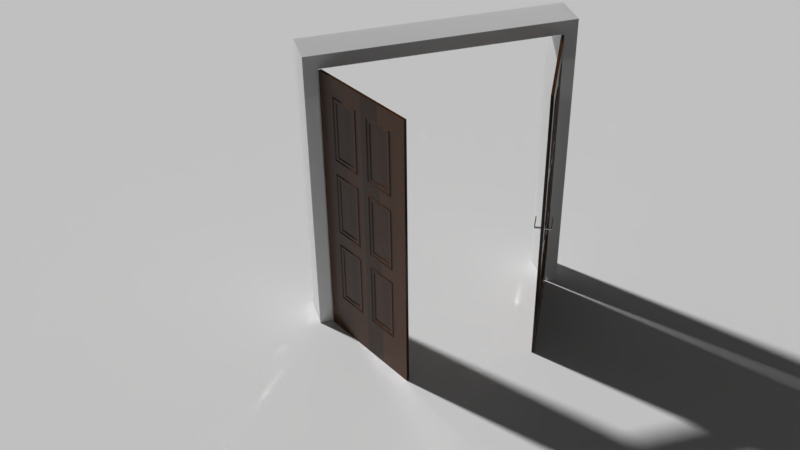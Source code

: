 # Source: door_modern.blend  (saved by Blender 2.90.8; exported with 4.5.12 LTS)
import bpy
from mathutils import Matrix  # noqa: F401  (used for matrix-valued properties, if any)

bpy.ops.wm.read_factory_settings(use_empty=True)
scene = bpy.context.scene
scene.name = 'Scene'

# ---- collections
col_collection_1 = bpy.data.collections.new('Collection 1'); scene.collection.children.link(col_collection_1)

# ---- materials (node trees are filled in below, after node groups)
mat_porcelain = bpy.data.materials.new('Porcelain')
mat_porcelain.alpha_threshold = 0.0
mat_porcelain.use_transparent_shadow = False
mat_porcelain.diffuse_color = (0.9404, 0.9404, 0.9404, 1.0)
mat_porcelain.roughness = 0.5
mat_porcelain.line_color = (0.0, 0.0, 0.0, 1.0)
mat_wood_boards = bpy.data.materials.new('wood boards')
mat_wood_boards.displacement_method = 'BOTH'
mat_wood_boards.alpha_threshold = 0.0
mat_wood_boards.use_transparent_shadow = False
mat_wood_boards.diffuse_color = (0.4309, 0.1557, 0.08614, 1.0)
mat_wood_boards.roughness = 0.5
mat_bmd_chrome_0019 = bpy.data.materials.new('BMD_Chrome_0019')
mat_bmd_chrome_0019.alpha_threshold = 0.0
mat_bmd_chrome_0019.use_transparent_shadow = False
mat_bmd_chrome_0019.roughness = 0.5
mat_bmd_chrome_0019.line_color = (0.0, 0.0, 0.0, 1.0)

# ---- node groups
ng_auto_smooth = bpy.data.node_groups.new('Auto Smooth', 'GeometryNodeTree')
_s = ng_auto_smooth.interface.new_socket(name='Geometry', in_out='OUTPUT', socket_type='NodeSocketGeometry')
_s = ng_auto_smooth.interface.new_socket(name='Geometry', in_out='INPUT', socket_type='NodeSocketGeometry')
_s = ng_auto_smooth.interface.new_socket(name='Angle', in_out='INPUT', socket_type='NodeSocketFloat')
_s.subtype = 'ANGLE'
_s.min_value = 0.0
_s.max_value = 3.142
ng_auto_smooth.is_modifier = True
_N = ng_auto_smooth.nodes; _L = ng_auto_smooth.links
n0 = _N.new('NodeGroupOutput'); n0.name = 'Group Output'; n0.location = (480, -100)
n1 = _N.new('NodeGroupInput'); n1.name = 'Group Input'; n1.location = (-420, -300)
n2 = _N.new('NodeGroupInput'); n2.name = 'Group Input.001'; n2.location = (-60, -100)
n3 = _N.new('GeometryNodeSetShadeSmooth'); n3.name = 'Set Shade Smooth'; n3.location = (120, -100)
n3.domain = 'EDGE'
n4 = _N.new('GeometryNodeSetShadeSmooth'); n4.name = 'Set Shade Smooth.001'; n4.location = (300, -100)
n5 = _N.new('GeometryNodeInputMeshEdgeAngle'); n5.name = 'Edge Angle'; n5.location = (-420, -220)
n6 = _N.new('GeometryNodeInputEdgeSmooth'); n6.name = 'Is Edge Smooth'; n6.location = (-60, -160)
n7 = _N.new('GeometryNodeInputShadeSmooth'); n7.name = 'Is Face Smooth'; n7.location = (-240, -340)
n8 = _N.new('FunctionNodeBooleanMath'); n8.name = 'Boolean Math'; n8.location = (-60, -220)
n9 = _N.new('FunctionNodeCompare'); n9.name = 'Compare'; n9.location = (-240, -180)
n9.operation = 'LESS_EQUAL'
_L.new(n5.outputs[0], n9.inputs[0])
_L.new(n4.outputs[0], n0.inputs[0])
_L.new(n1.outputs[1], n9.inputs[1])
_L.new(n9.outputs[0], n8.inputs[0])
_L.new(n7.outputs[0], n8.inputs[1])
_L.new(n2.outputs[0], n3.inputs[0])
_L.new(n6.outputs[0], n3.inputs[1])
_L.new(n3.outputs[0], n4.inputs[0])
_L.new(n8.outputs[0], n3.inputs[2])
n0.is_active_output = True

# ---- material node trees
mat_porcelain.use_nodes = True; mat_porcelain.node_tree.nodes.clear()
_N = mat_porcelain.node_tree.nodes; _L = mat_porcelain.node_tree.links
n0 = _N.new('ShaderNodeOutputMaterial'); n0.name = 'Вывод материала'; n0.location = (499, -75)
n1 = _N.new('ShaderNodeMixShader'); n1.name = 'Смешать шейдеры'; n1.location = (59, -7)
n2 = _N.new('ShaderNodeBsdfDiffuse'); n2.name = 'Диффузный BSDF'; n2.location = (-155, 42)
n2.inputs[0].default_value = (0.9404, 0.9404, 0.9404, 1.0)
n2.inputs[1].default_value = 0.7
n3 = _N.new('ShaderNodeBsdfAnisotropic'); n3.name = 'Глянцевый BSDF'; n3.location = (57, -151)
n3.distribution = 'GGX'
n3.inputs[1].default_value = 0.0
n4 = _N.new('ShaderNodeMixShader'); n4.name = 'Смешать шейдеры.001'; n4.location = (-152, -117)
n5 = _N.new('ShaderNodeMixShader'); n5.name = 'Смешать шейдеры.002'; n5.location = (279, 0)
n6 = _N.new('ShaderNodeLayerWeight'); n6.name = 'Вес слоя'; n6.location = (60, 123)
n6.inputs[0].default_value = 0.35
n7 = _N.new('ShaderNodeSubsurfaceScattering'); n7.name = 'Подп. рассеивание.001'; n7.location = (-499, -162)
n7.inputs[1].default_value = 1.0
n7.inputs[2].default_value = (1.0, 1.0, 1.0)
n8 = _N.new('ShaderNodeSubsurfaceScattering'); n8.name = 'Подп. рассеивание'; n8.location = (-495, 75)
n8.inputs[1].default_value = 0.3
n8.inputs[2].default_value = (1.0, 1.0, 1.0)
n9 = _N.new('ShaderNodeFresnel'); n9.name = 'Френель'; n9.location = (-141, 162)
n9.inputs[0].default_value = 1.45
n10 = _N.new('ShaderNodeFresnel'); n10.name = 'Френель.001'; n10.location = (-320, 147)
n10.inputs[0].default_value = 1.45
_L.new(n1.outputs[0], n5.inputs[1])
_L.new(n2.outputs[0], n1.inputs[1])
_L.new(n8.outputs[0], n4.inputs[1])
_L.new(n7.outputs[0], n4.inputs[2])
_L.new(n4.outputs[0], n1.inputs[2])
_L.new(n5.outputs[0], n0.inputs[0])
_L.new(n3.outputs[0], n5.inputs[2])
_L.new(n6.outputs[0], n5.inputs[0])
_L.new(n9.outputs[0], n1.inputs[0])
_L.new(n10.outputs[0], n4.inputs[0])
n0.is_active_output = True
mat_wood_boards.use_nodes = True; mat_wood_boards.node_tree.nodes.clear()
_N = mat_wood_boards.node_tree.nodes; _L = mat_wood_boards.node_tree.links
n0 = _N.new('ShaderNodeTexWave'); n0.name = 'Wave Texture'; n0.location = (-382, 402)
n0.wave_type = 'RINGS'
n0.bands_direction = 'DIAGONAL'
n0.rings_direction = 'SPHERICAL'
n0.wave_profile = 'SAW'
n0.inputs[1].default_value = 25.4
n0.inputs[2].default_value = 14.2
n0.inputs[3].default_value = 16.0
n0.inputs[4].default_value = 1.8
n1 = _N.new('ShaderNodeMapping'); n1.name = 'Mapping'; n1.location = (-622, 402)
n1.vector_type = 'TEXTURE'
n1.inputs[3].default_value = (8.0, 1.0, 1.0)
n2 = _N.new('ShaderNodeMix'); n2.name = 'Mix.001'; n2.location = (458, 402)
n2.data_type = 'RGBA'
n2.inputs[6].default_value = (0.06937, 0.02598, 0.006347, 1.0)
n2.inputs[7].default_value = (0.1452, 0.04745, 0.01024, 1.0)
n3 = _N.new('ShaderNodeMix'); n3.name = 'Mix'; n3.location = (698, 402)
n3.data_type = 'RGBA'
n3.blend_type = 'MULTIPLY'
n3.inputs[0].default_value = 1.0
n4 = _N.new('ShaderNodeOutputMaterial'); n4.name = 'Material Output'; n4.location = (1278, 402)
n5 = _N.new('ShaderNodeMix'); n5.name = 'Mix.004'; n5.location = (-862, 402)
n5.data_type = 'RGBA'
n5.inputs[0].default_value = 0.5582
n6 = _N.new('ShaderNodeTexCoord'); n6.name = 'Texture Coordinate'; n6.location = (-1418, 402)
n7 = _N.new('ShaderNodeTexBrick'); n7.name = 'Brick Texture'; n7.location = (-1178, 402)
n7.width = 216
n7.inputs[2].default_value = (0.2759, 0.2759, 0.2759, 1.0)
n7.inputs[5].default_value = 0.002
n7.inputs[6].default_value = 1.0
n7.inputs[8].default_value = 1.0
n7.inputs[9].default_value = 0.2
n8 = _N.new('ShaderNodeBsdfPrincipled'); n8.name = 'Principled BSDF'; n8.location = (938, 402)
n8.subsurface_method = 'BURLEY'
n8.inputs[2].default_value = 0.2752
n8.inputs[3].default_value = 1.45
n8.inputs[13].default_value = 0.1381
n8.inputs[19].default_value = 0.25
n8.inputs[20].default_value = 0.259
n8.inputs[27].default_value = (0.0, 0.0, 0.0, 1.0)
n8.inputs[28].default_value = 1.0
n9 = _N.new('ShaderNodeBump'); n9.name = 'Bump.001'; n9.location = (698, 211)
n9.inputs[0].default_value = 0.03
n9.inputs[1].default_value = 0.1
n9.inputs[2].default_value = 1.0
n10 = _N.new('ShaderNodeValToRGB'); n10.name = 'ColorRamp.001'; n10.location = (118, -191)
while len(n10.color_ramp.elements) > 1: n10.color_ramp.elements.remove(n10.color_ramp.elements[-1])
n10.color_ramp.elements[0].position = 0.0; n10.color_ramp.elements[0].color = (1.0, 1.0, 1.0, 1.0)
_e = n10.color_ramp.elements.new(1.0); _e.color = (0.0, 0.0, 0.0, 1.0)
n11 = _N.new('ShaderNodeValToRGB'); n11.name = 'ColorRamp'; n11.location = (118, 41)
while len(n11.color_ramp.elements) > 1: n11.color_ramp.elements.remove(n11.color_ramp.elements[-1])
n11.color_ramp.elements[0].position = 0.0; n11.color_ramp.elements[0].color = (0.0, 0.0, 0.0, 1.0)
_e = n11.color_ramp.elements.new(1.0); _e.color = (1.0, 1.0, 1.0, 1.0)
n12 = _N.new('ShaderNodeMix'); n12.name = 'Mix.002'; n12.location = (458, 211)
n12.data_type = 'RGBA'
n12.blend_type = 'DARKEN'
n12.inputs[0].default_value = 0.4917
n13 = _N.new('ShaderNodeRGBCurve'); n13.name = 'RGB Curves'; n13.location = (118, 402)
_c = n13.mapping.curves[3]
while len(_c.points) > 2: _c.points.remove(_c.points[-1])
_c.points[0].location = (0.00362, 0.0); _c.points[0].handle_type = 'AUTO'
_c.points[1].location = (0.0471, 0.095); _c.points[1].handle_type = 'AUTO'
_p = _c.points.new(0.12681, 1.0); _p.handle_type = 'AUTO'
_p = _c.points.new(0.18478, 0.0); _p.handle_type = 'AUTO'
_p = _c.points.new(0.28986, 1.0); _p.handle_type = 'AUTO'
_p = _c.points.new(0.37681, 0.0); _p.handle_type = 'AUTO'
_p = _c.points.new(0.46377, 1.0); _p.handle_type = 'AUTO'
_p = _c.points.new(0.55435, 0.0); _p.handle_type = 'AUTO'
_p = _c.points.new(0.6087, 1.0); _p.handle_type = 'AUTO'
_p = _c.points.new(0.69203, 0.0); _p.handle_type = 'AUTO'
_p = _c.points.new(0.76812, 1.0); _p.handle_type = 'AUTO'
_p = _c.points.new(0.8442, 0.0); _p.handle_type = 'AUTO'
_p = _c.points.new(0.89493, 0.995); _p.handle_type = 'AUTO'
_p = _c.points.new(0.95652, 0.065); _p.handle_type = 'AUTO'
_p = _c.points.new(1.0, 0.0); _p.handle_type = 'AUTO'
n13.mapping.update()
n14 = _N.new('ShaderNodeTexNoise'); n14.name = 'Noise Texture'; n14.location = (-382, 142)
n14.inputs[2].default_value = 21.2
n15 = _N.new('ShaderNodeTexWave'); n15.name = 'Wave Texture.001'; n15.location = (-132, 402)
n15.wave_type = 'RINGS'
n15.bands_direction = 'DIAGONAL'
n15.rings_direction = 'SPHERICAL'
n15.wave_profile = 'SAW'
n15.inputs[3].default_value = 16.0
n15.inputs[4].default_value = 1.8
_L.new(n7.outputs[0], n3.inputs[7])
_L.new(n7.outputs[0], n5.inputs[7])
_L.new(n0.outputs[1], n15.inputs[1])
_L.new(n5.outputs[2], n1.inputs[0])
_L.new(n1.outputs[0], n0.inputs[0])
_L.new(n15.outputs[0], n13.inputs[1])
_L.new(n2.outputs[2], n3.inputs[6])
_L.new(n3.outputs[2], n8.inputs[0])
_L.new(n13.outputs[0], n2.inputs[0])
_L.new(n12.outputs[2], n9.inputs[3])
_L.new(n9.outputs[0], n8.inputs[23])
_L.new(n6.outputs[0], n7.inputs[0])
_L.new(n11.outputs[0], n12.inputs[6])
_L.new(n8.outputs[0], n4.inputs[0])
_L.new(n6.outputs[0], n5.inputs[6])
_L.new(n15.outputs[1], n11.inputs[0])
_L.new(n15.outputs[1], n10.inputs[0])
_L.new(n9.outputs[0], n8.inputs[5])
_L.new(n10.outputs[0], n12.inputs[7])
_L.new(n1.outputs[0], n14.inputs[0])
_L.new(n1.outputs[0], n15.inputs[0])
_L.new(n14.outputs[0], n15.inputs[2])
n4.is_active_output = True
mat_bmd_chrome_0019.use_nodes = True; mat_bmd_chrome_0019.node_tree.nodes.clear()
_N = mat_bmd_chrome_0019.node_tree.nodes; _L = mat_bmd_chrome_0019.node_tree.links
n0 = _N.new('ShaderNodeOutputMaterial'); n0.name = 'Material Output'; n0.location = (284, 139)
n0.width = 128
n1 = _N.new('ShaderNodeBsdfAnisotropic'); n1.name = 'Glossy BSDF.003'; n1.location = (47, 158)
n1.width = 185
n1.distribution = 'GGX'
n1.inputs[1].default_value = 0.0
n2 = _N.new('ShaderNodeValToRGB'); n2.name = 'ColorRamp'; n2.location = (-248, 194)
n2.color_ramp.interpolation = 'EASE'
while len(n2.color_ramp.elements) > 1: n2.color_ramp.elements.remove(n2.color_ramp.elements[-1])
n2.color_ramp.elements[0].position = 0.4955; n2.color_ramp.elements[0].color = (0.8, 0.8, 0.8, 1.0)
_e = n2.color_ramp.elements.new(1.0); _e.color = (0.0309, 0.0309, 0.0309, 1.0)
n3 = _N.new('ShaderNodeLayerWeight'); n3.name = 'Layer Weight'; n3.location = (-448, 143)
n3.width = 150
n3.inputs[0].default_value = 0.7
_L.new(n1.outputs[0], n0.inputs[0])
_L.new(n2.outputs[0], n1.inputs[0])
_L.new(n3.outputs[1], n2.inputs[0])
n0.is_active_output = True

# ---- world
world_world = bpy.data.worlds.new('World'); scene.world = world_world
world_world.color = (0.05088, 0.05088, 0.05088)
world_world.use_sun_shadow = False
world_world.sun_shadow_jitter_overblur = 0.0
world_world.cycles.sampling_method = 'MANUAL'

# ---- cameras
cam_camera = bpy.data.cameras.new('Camera')

# ---- meshes
me_plane = bpy.data.meshes.new('Plane')
me_plane.from_pydata([(-1.0, -1.0, 0.0), (1.0, -1.0, 0.0), (-1.0, 1.0, 0.0), (1.0, 1.0, 0.0)], [], [(0, 1, 3, 2)])
_uv = me_plane.uv_layers.new(name='UVMap')
_uv.uv.foreach_set('vector', [0.0, 0.0, 1.0, 0.0, 1.0, 1.0, 0.0, 1.0])
me_plane.use_remesh_fix_poles = True
me_plane.use_remesh_preserve_attributes = False
me_plane.use_mirror_vertex_groups = False
me_plane.update()
me_door = bpy.data.meshes.new('Door')
me_door.from_pydata([(-0.9, -0.13, 0.0), (-0.9, 0.0, 0.0), (-0.9, 0.13, 0.0), (-0.81, 0.13, 0.0), (-0.81, 0.12, 0.0), (-0.8, 0.12, 0.0), (-0.8, -0.13, 0.0), (-0.9, -0.13, 2.1), (-0.9, 0.0, 2.1), (-0.9, 0.13, 2.1), (-0.81, 0.13, 2.01), (-0.81, 0.12, 2.01), (-0.8, 0.12, 2.0), (-0.8, -0.13, 2.0), (0.9, -0.13, 2.1), (0.9, 0.0, 2.1), (0.9, 0.13, 2.1), (0.81, 0.13, 2.01), (0.81, 0.12, 2.01), (0.8, 0.12, 2.0), (0.8, -0.13, 2.0), (0.9, -0.13, 0.0), (0.9, 0.0, 0.0), (0.9, 0.13, 0.0), (0.81, 0.13, 0.0), (0.81, 0.12, 0.0), (0.8, 0.12, 0.0), (0.8, -0.13, 0.0)], [], [(7, 8, 1, 0), (8, 9, 2, 1), (9, 10, 3, 2), (10, 11, 4, 3), (11, 12, 5, 4), (12, 13, 6, 5), (13, 7, 0, 6), (14, 15, 8, 7), (15, 16, 9, 8), (16, 17, 10, 9), (17, 18, 11, 10), (18, 19, 12, 11), (19, 20, 13, 12), (20, 14, 7, 13), (21, 22, 15, 14), (22, 23, 16, 15), (23, 24, 17, 16), (24, 25, 18, 17), (25, 26, 19, 18), (26, 27, 20, 19), (27, 21, 14, 20), (0, 1, 2, 3, 4, 5, 6), (27, 26, 25, 24, 23, 22, 21)])
me_door.polygons.foreach_set('use_smooth', [True] * 23)
_uv = me_door.uv_layers.new(name='UVMap')
_uv.uv.foreach_set('vector', [0.0, 2.0, 0.13, 2.0, 0.13, 0.0, 0.0, 0.0, 0.13, 2.0, 0.26, 2.0, 0.26, 0.0, 0.13, 0.0, 0.26, 2.0, 0.35, 2.0, 0.35, 0.0, 0.26, 0.0, 0.35, 2.0, 0.36, 2.0, 0.36, 0.0, 0.35, 0.0, 0.36, 2.0, 0.37, 2.0, 0.37, 0.0, 0.36, 0.0, 0.37, 2.0, 0.62, 2.0, 0.62, 0.0, 0.37, 0.0, 0.62, 2.0, 0.72, 2.0, 0.72, 0.0, 0.62, 0.0, 0.0, 3.6, 0.13, 3.6, 0.13, 2.0, 0.0, 2.0, 0.13, 3.6, 0.26, 3.6, 0.26, 2.0, 0.13, 2.0, 0.26, 3.6, 0.35, 3.6, 0.35, 2.0, 0.26, 2.0, 0.35, 3.6, 0.36, 3.6, 0.36, 2.0, 0.35, 2.0, 0.36, 3.6, 0.37, 3.6, 0.37, 2.0, 0.36, 2.0, 0.37, 3.6, 0.62, 3.6, 0.62, 2.0, 0.37, 2.0, 0.62, 3.6, 0.72, 3.6, 0.72, 2.0, 0.62, 2.0, 0.0, 5.6, 0.13, 5.6, 0.13, 3.6, 0.0, 3.6, 0.13, 5.6, 0.26, 5.6, 0.26, 3.6, 0.13, 3.6, 0.26, 5.6, 0.35, 5.6, 0.35, 3.6, 0.26, 3.6, 0.35, 5.6, 0.36, 5.6, 0.36, 3.6, 0.35, 3.6, 0.36, 5.6, 0.37, 5.6, 0.37, 3.6, 0.36, 3.6, 0.37, 5.6, 0.62, 5.6, 0.62, 3.6, 0.37, 3.6, 0.62, 5.6, 0.72, 5.6, 0.72, 3.6, 0.62, 3.6, -0.1, -0.13, -0.1, 0.0, -0.1, 0.13, -0.01, 0.13, -0.01, 0.12, 0.0, 0.12, 0.0, -0.13, 0.0, -0.13, 0.0, 0.12, -0.01, 0.12, -0.01, 0.13, -0.1, 0.13, -0.1, 0.0, -0.1, -0.13])
me_door.materials.append(mat_porcelain)
me_door.use_remesh_preserve_volume = False
me_door.use_remesh_preserve_attributes = False
me_door.use_mirror_vertex_groups = False
me_door.update()
me_panel_001 = bpy.data.meshes.new('Panel.001')
me_panel_001.from_pydata([(-0.725, -0.02, 0.25), (-0.805, -0.02, 0.0), (-0.805, 0.0, 0.0), (-0.725, 0.0, 0.25), (-0.805, -0.02, 0.6683), (-0.805, 0.0, 0.6683), (-0.805, -0.02, 1.337), (-0.805, 0.0, 1.337), (-0.805, -0.02, 2.005), (-0.805, 0.0, 2.005), (-0.725, 0.0, 1.925), (-0.4025, -0.02, 2.005), (-0.4025, 0.0, 2.005), (-0.08, -0.02, 1.925), (0.0, -0.02, 2.005), (0.0, 0.0, 2.005), (-0.08, 0.0, 1.925), (-0.08, -0.02, 1.367), (0.0, -0.02, 1.337), (0.0, 0.0, 1.337), (-0.08, 0.0, 1.367), (-0.08, -0.02, 0.8083), (0.0, -0.02, 0.6683), (0.0, 0.0, 0.6683), (0.0, -0.02, 0.0), (0.0, 0.0, 0.0), (-0.08, 0.0, 0.25), (-0.4025, -0.02, 0.0), (-0.4025, 0.0, 0.0), (-0.675, 0.0, 0.3), (-0.67, 0.005, 0.305), (-0.665, 0.0, 0.31), (-0.645, 0.0, 0.33), (-0.64, -0.005, 0.335), (-0.725, 0.0, 0.8083), (-0.675, 0.0, 0.7583), (-0.67, 0.005, 0.7533), (-0.665, 0.0, 0.7483), (-0.645, 0.0, 0.7283), (-0.64, -0.005, 0.7233), (-0.4025, 0.0, 0.8083), (-0.4525, 0.0, 0.7583), (-0.4575, 0.005, 0.7533), (-0.4625, 0.0, 0.7483), (-0.4825, 0.0, 0.7283), (-0.4875, -0.005, 0.7233), (-0.4025, 0.0, 0.25), (-0.4525, 0.0, 0.3), (-0.4575, 0.005, 0.305), (-0.4625, 0.0, 0.31), (-0.4825, 0.0, 0.33), (-0.4875, -0.005, 0.335), (-0.64, -0.015, 0.335), (-0.645, -0.02, 0.33), (-0.665, -0.02, 0.31), (-0.67, -0.025, 0.305), (-0.675, -0.02, 0.3), (-0.64, -0.015, 0.7233), (-0.645, -0.02, 0.7283), (-0.665, -0.02, 0.7483), (-0.67, -0.025, 0.7533), (-0.675, -0.02, 0.7583), (-0.725, -0.02, 0.8083), (-0.4875, -0.015, 0.7233), (-0.4825, -0.02, 0.7283), (-0.4625, -0.02, 0.7483), (-0.4575, -0.025, 0.7533), (-0.4525, -0.02, 0.7583), (-0.4875, -0.015, 0.335), (-0.4825, -0.02, 0.33), (-0.4625, -0.02, 0.31), (-0.4575, -0.025, 0.305), (-0.4525, -0.02, 0.3), (-0.4025, -0.02, 0.25), (-0.675, 0.0, 0.8583), (-0.67, 0.005, 0.8633), (-0.665, 0.0, 0.8683), (-0.645, 0.0, 0.8883), (-0.64, -0.005, 0.8933), (-0.675, 0.0, 1.317), (-0.67, 0.005, 1.312), (-0.665, 0.0, 1.307), (-0.645, 0.0, 1.287), (-0.64, -0.005, 1.282), (-0.4025, 0.0, 1.367), (-0.4525, 0.0, 1.317), (-0.4575, 0.005, 1.312), (-0.4625, 0.0, 1.307), (-0.4825, 0.0, 1.287), (-0.4875, -0.005, 1.282), (-0.4525, 0.0, 0.8583), (-0.4575, 0.005, 0.8633), (-0.4625, 0.0, 0.8683), (-0.4825, 0.0, 0.8883), (-0.4875, -0.005, 0.8933), (-0.64, -0.015, 0.8933), (-0.645, -0.02, 0.8883), (-0.665, -0.02, 0.8683), (-0.67, -0.025, 0.8633), (-0.675, -0.02, 0.8583), (-0.64, -0.015, 1.282), (-0.645, -0.02, 1.287), (-0.665, -0.02, 1.307), (-0.67, -0.025, 1.312), (-0.675, -0.02, 1.317), (-0.4875, -0.015, 1.282), (-0.4825, -0.02, 1.287), (-0.4625, -0.02, 1.307), (-0.4575, -0.025, 1.312), (-0.4525, -0.02, 1.317), (-0.4025, -0.02, 1.367), (-0.4875, -0.015, 0.8933), (-0.4825, -0.02, 0.8883), (-0.4625, -0.02, 0.8683), (-0.4575, -0.025, 0.8633), (-0.4525, -0.02, 0.8583), (-0.4025, -0.02, 0.8083), (-0.725, 0.0, 1.367), (-0.675, 0.0, 1.417), (-0.67, 0.005, 1.422), (-0.665, 0.0, 1.427), (-0.645, 0.0, 1.447), (-0.64, -0.005, 1.452), (-0.675, 0.0, 1.875), (-0.67, 0.005, 1.87), (-0.665, 0.0, 1.865), (-0.645, 0.0, 1.845), (-0.64, -0.005, 1.84), (-0.4025, 0.0, 1.925), (-0.4525, 0.0, 1.875), (-0.4575, 0.005, 1.87), (-0.4625, 0.0, 1.865), (-0.4825, 0.0, 1.845), (-0.4875, -0.005, 1.84), (-0.4525, 0.0, 1.417), (-0.4575, 0.005, 1.422), (-0.4625, 0.0, 1.427), (-0.4825, 0.0, 1.447), (-0.4875, -0.005, 1.452), (-0.64, -0.015, 1.452), (-0.645, -0.02, 1.447), (-0.665, -0.02, 1.427), (-0.67, -0.025, 1.422), (-0.675, -0.02, 1.417), (-0.725, -0.02, 1.367), (-0.64, -0.015, 1.84), (-0.645, -0.02, 1.845), (-0.665, -0.02, 1.865), (-0.67, -0.025, 1.87), (-0.675, -0.02, 1.875), (-0.725, -0.02, 1.925), (-0.4875, -0.015, 1.84), (-0.4825, -0.02, 1.845), (-0.4625, -0.02, 1.865), (-0.4575, -0.025, 1.87), (-0.4525, -0.02, 1.875), (-0.4025, -0.02, 1.925), (-0.4875, -0.015, 1.452), (-0.4825, -0.02, 1.447), (-0.4625, -0.02, 1.427), (-0.4575, -0.025, 1.422), (-0.4525, -0.02, 1.417), (-0.3525, 0.0, 0.3), (-0.3475, 0.005, 0.305), (-0.3425, 0.0, 0.31), (-0.3225, 0.0, 0.33), (-0.3175, -0.005, 0.335), (-0.3525, 0.0, 0.7583), (-0.3475, 0.005, 0.7533), (-0.3425, 0.0, 0.7483), (-0.3225, 0.0, 0.7283), (-0.3175, -0.005, 0.7233), (-0.08, 0.0, 0.8083), (-0.13, 0.0, 0.7583), (-0.135, 0.005, 0.7533), (-0.14, 0.0, 0.7483), (-0.16, 0.0, 0.7283), (-0.165, -0.005, 0.7233), (-0.13, 0.0, 0.3), (-0.135, 0.005, 0.305), (-0.14, 0.0, 0.31), (-0.16, 0.0, 0.33), (-0.165, -0.005, 0.335), (-0.3175, -0.015, 0.335), (-0.3225, -0.02, 0.33), (-0.3425, -0.02, 0.31), (-0.3475, -0.025, 0.305), (-0.3525, -0.02, 0.3), (-0.3175, -0.015, 0.7233), (-0.3225, -0.02, 0.7283), (-0.3425, -0.02, 0.7483), (-0.3475, -0.025, 0.7533), (-0.3525, -0.02, 0.7583), (-0.165, -0.015, 0.7233), (-0.16, -0.02, 0.7283), (-0.14, -0.02, 0.7483), (-0.135, -0.025, 0.7533), (-0.13, -0.02, 0.7583), (-0.165, -0.015, 0.335), (-0.16, -0.02, 0.33), (-0.14, -0.02, 0.31), (-0.135, -0.025, 0.305), (-0.13, -0.02, 0.3), (-0.08, -0.02, 0.25), (-0.3525, 0.0, 0.8583), (-0.3475, 0.005, 0.8633), (-0.3425, 0.0, 0.8683), (-0.3225, 0.0, 0.8883), (-0.3175, -0.005, 0.8933), (-0.3525, 0.0, 1.317), (-0.3475, 0.005, 1.312), (-0.3425, 0.0, 1.307), (-0.3225, 0.0, 1.287), (-0.3175, -0.005, 1.282), (-0.13, 0.0, 1.317), (-0.135, 0.005, 1.312), (-0.14, 0.0, 1.307), (-0.16, 0.0, 1.287), (-0.165, -0.005, 1.282), (-0.13, 0.0, 0.8583), (-0.135, 0.005, 0.8633), (-0.14, 0.0, 0.8683), (-0.16, 0.0, 0.8883), (-0.165, -0.005, 0.8933), (-0.3175, -0.015, 0.8933), (-0.3225, -0.02, 0.8883), (-0.3425, -0.02, 0.8683), (-0.3475, -0.025, 0.8633), (-0.3525, -0.02, 0.8583), (-0.3175, -0.015, 1.282), (-0.3225, -0.02, 1.287), (-0.3425, -0.02, 1.307), (-0.3475, -0.025, 1.312), (-0.3525, -0.02, 1.317), (-0.165, -0.015, 1.282), (-0.16, -0.02, 1.287), (-0.14, -0.02, 1.307), (-0.135, -0.025, 1.312), (-0.13, -0.02, 1.317), (-0.165, -0.015, 0.8933), (-0.16, -0.02, 0.8883), (-0.14, -0.02, 0.8683), (-0.135, -0.025, 0.8633), (-0.13, -0.02, 0.8583), (-0.3525, 0.0, 1.417), (-0.3475, 0.005, 1.422), (-0.3425, 0.0, 1.427), (-0.3225, 0.0, 1.447), (-0.3175, -0.005, 1.452), (-0.3525, 0.0, 1.875), (-0.3475, 0.005, 1.87), (-0.3425, 0.0, 1.865), (-0.3225, 0.0, 1.845), (-0.3175, -0.005, 1.84), (-0.13, 0.0, 1.875), (-0.135, 0.005, 1.87), (-0.14, 0.0, 1.865), (-0.16, 0.0, 1.845), (-0.165, -0.005, 1.84), (-0.13, 0.0, 1.417), (-0.135, 0.005, 1.422), (-0.14, 0.0, 1.427), (-0.16, 0.0, 1.447), (-0.165, -0.005, 1.452), (-0.3175, -0.015, 1.452), (-0.3225, -0.02, 1.447), (-0.3425, -0.02, 1.427), (-0.3475, -0.025, 1.422), (-0.3525, -0.02, 1.417), (-0.3175, -0.015, 1.84), (-0.3225, -0.02, 1.845), (-0.3425, -0.02, 1.865), (-0.3475, -0.025, 1.87), (-0.3525, -0.02, 1.875), (-0.165, -0.015, 1.84), (-0.16, -0.02, 1.845), (-0.14, -0.02, 1.865), (-0.135, -0.025, 1.87), (-0.13, -0.02, 1.875), (-0.165, -0.015, 1.452), (-0.16, -0.02, 1.447), (-0.14, -0.02, 1.427), (-0.135, -0.025, 1.422), (-0.13, -0.02, 1.417)], [], [(62, 4, 1, 0), (4, 5, 2, 1), (5, 34, 3, 2), (144, 6, 4, 62), (6, 7, 5, 4), (7, 117, 34, 5), (150, 8, 6, 144), (8, 9, 7, 6), (9, 10, 117, 7), (156, 11, 8, 150), (11, 12, 9, 8), (12, 128, 10, 9), (13, 14, 11, 156), (14, 15, 12, 11), (15, 16, 128, 12), (17, 18, 14, 13), (18, 19, 15, 14), (19, 20, 16, 15), (21, 22, 18, 17), (22, 23, 19, 18), (23, 172, 20, 19), (203, 24, 22, 21), (24, 25, 23, 22), (25, 26, 172, 23), (73, 27, 24, 203), (27, 28, 25, 24), (28, 46, 26, 25), (0, 1, 27, 73), (1, 2, 28, 27), (2, 3, 46, 28), (34, 35, 29, 3), (35, 36, 30, 29), (36, 37, 31, 30), (37, 38, 32, 31), (38, 39, 33, 32), (40, 41, 35, 34), (41, 42, 36, 35), (42, 43, 37, 36), (43, 44, 38, 37), (44, 45, 39, 38), (46, 47, 41, 40), (47, 48, 42, 41), (48, 49, 43, 42), (49, 50, 44, 43), (50, 51, 45, 44), (3, 29, 47, 46), (29, 30, 48, 47), (30, 31, 49, 48), (31, 32, 50, 49), (32, 33, 51, 50), (33, 39, 45, 51), (57, 58, 53, 52), (58, 59, 54, 53), (59, 60, 55, 54), (60, 61, 56, 55), (61, 62, 0, 56), (63, 64, 58, 57), (64, 65, 59, 58), (65, 66, 60, 59), (66, 67, 61, 60), (67, 116, 62, 61), (68, 69, 64, 63), (69, 70, 65, 64), (70, 71, 66, 65), (71, 72, 67, 66), (72, 73, 116, 67), (52, 53, 69, 68), (53, 54, 70, 69), (54, 55, 71, 70), (55, 56, 72, 71), (56, 0, 73, 72), (68, 63, 57, 52), (117, 79, 74, 34), (79, 80, 75, 74), (80, 81, 76, 75), (81, 82, 77, 76), (82, 83, 78, 77), (84, 85, 79, 117), (85, 86, 80, 79), (86, 87, 81, 80), (87, 88, 82, 81), (88, 89, 83, 82), (40, 90, 85, 84), (90, 91, 86, 85), (91, 92, 87, 86), (92, 93, 88, 87), (93, 94, 89, 88), (34, 74, 90, 40), (74, 75, 91, 90), (75, 76, 92, 91), (76, 77, 93, 92), (77, 78, 94, 93), (78, 83, 89, 94), (100, 101, 96, 95), (101, 102, 97, 96), (102, 103, 98, 97), (103, 104, 99, 98), (104, 144, 62, 99), (105, 106, 101, 100), (106, 107, 102, 101), (107, 108, 103, 102), (108, 109, 104, 103), (109, 110, 144, 104), (111, 112, 106, 105), (112, 113, 107, 106), (113, 114, 108, 107), (114, 115, 109, 108), (115, 116, 110, 109), (95, 96, 112, 111), (96, 97, 113, 112), (97, 98, 114, 113), (98, 99, 115, 114), (99, 62, 116, 115), (111, 105, 100, 95), (10, 123, 118, 117), (123, 124, 119, 118), (124, 125, 120, 119), (125, 126, 121, 120), (126, 127, 122, 121), (128, 129, 123, 10), (129, 130, 124, 123), (130, 131, 125, 124), (131, 132, 126, 125), (132, 133, 127, 126), (84, 134, 129, 128), (134, 135, 130, 129), (135, 136, 131, 130), (136, 137, 132, 131), (137, 138, 133, 132), (117, 118, 134, 84), (118, 119, 135, 134), (119, 120, 136, 135), (120, 121, 137, 136), (121, 122, 138, 137), (122, 127, 133, 138), (145, 146, 140, 139), (146, 147, 141, 140), (147, 148, 142, 141), (148, 149, 143, 142), (149, 150, 144, 143), (151, 152, 146, 145), (152, 153, 147, 146), (153, 154, 148, 147), (154, 155, 149, 148), (155, 156, 150, 149), (157, 158, 152, 151), (158, 159, 153, 152), (159, 160, 154, 153), (160, 161, 155, 154), (161, 110, 156, 155), (139, 140, 158, 157), (140, 141, 159, 158), (141, 142, 160, 159), (142, 143, 161, 160), (143, 144, 110, 161), (157, 151, 145, 139), (40, 167, 162, 46), (167, 168, 163, 162), (168, 169, 164, 163), (169, 170, 165, 164), (170, 171, 166, 165), (172, 173, 167, 40), (173, 174, 168, 167), (174, 175, 169, 168), (175, 176, 170, 169), (176, 177, 171, 170), (26, 178, 173, 172), (178, 179, 174, 173), (179, 180, 175, 174), (180, 181, 176, 175), (181, 182, 177, 176), (46, 162, 178, 26), (162, 163, 179, 178), (163, 164, 180, 179), (164, 165, 181, 180), (165, 166, 182, 181), (166, 171, 177, 182), (188, 189, 184, 183), (189, 190, 185, 184), (190, 191, 186, 185), (191, 192, 187, 186), (192, 116, 73, 187), (193, 194, 189, 188), (194, 195, 190, 189), (195, 196, 191, 190), (196, 197, 192, 191), (197, 21, 116, 192), (198, 199, 194, 193), (199, 200, 195, 194), (200, 201, 196, 195), (201, 202, 197, 196), (202, 203, 21, 197), (183, 184, 199, 198), (184, 185, 200, 199), (185, 186, 201, 200), (186, 187, 202, 201), (187, 73, 203, 202), (198, 193, 188, 183), (84, 209, 204, 40), (209, 210, 205, 204), (210, 211, 206, 205), (211, 212, 207, 206), (212, 213, 208, 207), (20, 214, 209, 84), (214, 215, 210, 209), (215, 216, 211, 210), (216, 217, 212, 211), (217, 218, 213, 212), (172, 219, 214, 20), (219, 220, 215, 214), (220, 221, 216, 215), (221, 222, 217, 216), (222, 223, 218, 217), (40, 204, 219, 172), (204, 205, 220, 219), (205, 206, 221, 220), (206, 207, 222, 221), (207, 208, 223, 222), (208, 213, 218, 223), (229, 230, 225, 224), (230, 231, 226, 225), (231, 232, 227, 226), (232, 233, 228, 227), (233, 110, 116, 228), (234, 235, 230, 229), (235, 236, 231, 230), (236, 237, 232, 231), (237, 238, 233, 232), (238, 17, 110, 233), (239, 240, 235, 234), (240, 241, 236, 235), (241, 242, 237, 236), (242, 243, 238, 237), (243, 21, 17, 238), (224, 225, 240, 239), (225, 226, 241, 240), (226, 227, 242, 241), (227, 228, 243, 242), (228, 116, 21, 243), (239, 234, 229, 224), (128, 249, 244, 84), (249, 250, 245, 244), (250, 251, 246, 245), (251, 252, 247, 246), (252, 253, 248, 247), (16, 254, 249, 128), (254, 255, 250, 249), (255, 256, 251, 250), (256, 257, 252, 251), (257, 258, 253, 252), (20, 259, 254, 16), (259, 260, 255, 254), (260, 261, 256, 255), (261, 262, 257, 256), (262, 263, 258, 257), (84, 244, 259, 20), (244, 245, 260, 259), (245, 246, 261, 260), (246, 247, 262, 261), (247, 248, 263, 262), (248, 253, 258, 263), (269, 270, 265, 264), (270, 271, 266, 265), (271, 272, 267, 266), (272, 273, 268, 267), (273, 156, 110, 268), (274, 275, 270, 269), (275, 276, 271, 270), (276, 277, 272, 271), (277, 278, 273, 272), (278, 13, 156, 273), (279, 280, 275, 274), (280, 281, 276, 275), (281, 282, 277, 276), (282, 283, 278, 277), (283, 17, 13, 278), (264, 265, 280, 279), (265, 266, 281, 280), (266, 267, 282, 281), (267, 268, 283, 282), (268, 110, 17, 283), (279, 274, 269, 264)])
me_panel_001.polygons.foreach_set('use_smooth', [True] * 282)
_uv = me_panel_001.uv_layers.new(name='UVMap')
_uv.uv.foreach_set('vector', [0.0, 0.6683, 0.08, 0.6683, 0.08, 0.0, 0.0, 0.0, 0.08, 0.6683, 0.1, 0.6683, 0.1, 0.0, 0.08, 0.0, 0.1, 0.6683, 0.18, 0.6683, 0.18, 0.0, 0.1, 0.0, 0.0, 2.005, 0.08, 2.005, 0.08, 0.6683, 0.0, 0.6683, 0.08, 2.005, 0.1, 2.005, 0.1, 0.6683, 0.08, 0.6683, 0.1, 2.005, 0.18, 2.005, 0.18, 0.6683, 0.1, 0.6683, 0.0, 4.01, 0.08, 4.01, 0.08, 2.005, 0.0, 2.005, 0.08, 4.01, 0.1, 4.01, 0.1, 2.005, 0.08, 2.005, 0.1, 4.01, 0.18, 4.01, 0.18, 2.005, 0.1, 2.005, 0.0, 4.413, 0.08, 4.413, 0.08, 4.01, 0.0, 4.01, 0.08, 4.413, 0.1, 4.413, 0.1, 4.01, 0.08, 4.01, 0.1, 4.413, 0.18, 4.413, 0.18, 4.01, 0.1, 4.01, 0.0, 5.218, 0.08, 5.218, 0.08, 4.413, 0.0, 4.413, 0.08, 5.218, 0.1, 5.218, 0.1, 4.413, 0.08, 4.413, 0.1, 5.218, 0.18, 5.218, 0.18, 4.413, 0.1, 4.413, 0.0, 5.886, 0.08, 5.886, 0.08, 5.218, 0.0, 5.218, 0.08, 5.886, 0.1, 5.886, 0.1, 5.218, 0.08, 5.218, 0.1, 5.886, 0.18, 5.886, 0.18, 5.218, 0.1, 5.218, 0.0, 7.223, 0.08, 7.223, 0.08, 5.886, 0.0, 5.886, 0.08, 7.223, 0.1, 7.223, 0.1, 5.886, 0.08, 5.886, 0.1, 7.223, 0.18, 7.223, 0.18, 5.886, 0.1, 5.886, 0.0, 9.228, 0.08, 9.228, 0.08, 7.223, 0.0, 7.223, 0.08, 9.228, 0.1, 9.228, 0.1, 7.223, 0.08, 7.223, 0.1, 9.228, 0.18, 9.228, 0.18, 7.223, 0.1, 7.223, 0.0, 9.63, 0.08, 9.63, 0.08, 9.228, 0.0, 9.228, 0.08, 9.63, 0.1, 9.63, 0.1, 9.228, 0.08, 9.228, 0.1, 9.63, 0.18, 9.63, 0.18, 9.228, 0.1, 9.228, 0.0, 10.44, 0.08, 10.44, 0.08, 9.63, 0.0, 9.63, 0.08, 10.44, 0.1, 10.44, 0.1, 9.63, 0.08, 9.63, 0.1, 10.44, 0.18, 10.44, 0.18, 9.63, 0.1, 9.63, 0.0, 0.5583, 0.05, 0.5583, 0.05, 0.0, 0.0, 0.0, 0.05, 0.5583, 0.05707, 0.5583, 0.05707, 0.0, 0.05, 0.0, 0.05707, 0.5583, 0.06414, 0.5583, 0.06414, 0.0, 0.05707, 0.0, 0.06414, 0.5583, 0.08414, 0.5583, 0.08414, 0.0, 0.06414, 0.0, 0.08414, 0.5583, 0.09121, 0.5583, 0.09121, 0.0, 0.08414, 0.0, 0.0, 0.8808, 0.05, 0.8808, 0.05, 0.5583, 0.0, 0.5583, 0.05, 0.8808, 0.05707, 0.8808, 0.05707, 0.5583, 0.05, 0.5583, 0.05707, 0.8808, 0.06414, 0.8808, 0.06414, 0.5583, 0.05707, 0.5583, 0.06414, 0.8808, 0.08414, 0.8808, 0.08414, 0.5583, 0.06414, 0.5583, 0.08414, 0.8808, 0.09121, 0.8808, 0.09121, 0.5583, 0.08414, 0.5583, 0.0, 1.439, 0.05, 1.439, 0.05, 0.8808, 0.0, 0.8808, 0.05, 1.439, 0.05707, 1.439, 0.05707, 0.8808, 0.05, 0.8808, 0.05707, 1.439, 0.06414, 1.439, 0.06414, 0.8808, 0.05707, 0.8808, 0.06414, 1.439, 0.08414, 1.439, 0.08414, 0.8808, 0.06414, 0.8808, 0.08414, 1.439, 0.09121, 1.439, 0.09121, 0.8808, 0.08414, 0.8808, 0.0, 1.762, 0.05, 1.762, 0.05, 1.439, 0.0, 1.439, 0.05, 1.762, 0.05707, 1.762, 0.05707, 1.439, 0.05, 1.439, 0.05707, 1.762, 0.06414, 1.762, 0.06414, 1.439, 0.05707, 1.439, 0.06414, 1.762, 0.08414, 1.762, 0.08414, 1.439, 0.06414, 1.439, 0.08414, 1.762, 0.09121, 1.762, 0.09121, 1.439, 0.08414, 1.439, -0.1613, 0.0, -0.1613, 0.5583, 0.1613, 0.5583, 0.1613, 0.0, 0.0, 0.5583, 0.007071, 0.5583, 0.007071, 0.0, 0.0, 0.0, 0.007071, 0.5583, 0.02707, 0.5583, 0.02707, 0.0, 0.007071, 0.0, 0.02707, 0.5583, 0.03414, 0.5583, 0.03414, 0.0, 0.02707, 0.0, 0.03414, 0.5583, 0.04121, 0.5583, 0.04121, 0.0, 0.03414, 0.0, 0.04121, 0.5583, 0.09121, 0.5583, 0.09121, 0.0, 0.04121, 0.0, 0.0, 0.8808, 0.007071, 0.8808, 0.007071, 0.5583, 0.0, 0.5583, 0.007071, 0.8808, 0.02707, 0.8808, 0.02707, 0.5583, 0.007071, 0.5583, 0.02707, 0.8808, 0.03414, 0.8808, 0.03414, 0.5583, 0.02707, 0.5583, 0.03414, 0.8808, 0.04121, 0.8808, 0.04121, 0.5583, 0.03414, 0.5583, 0.04121, 0.8808, 0.09121, 0.8808, 0.09121, 0.5583, 0.04121, 0.5583, 0.0, 1.439, 0.007071, 1.439, 0.007071, 0.8808, 0.0, 0.8808, 0.007071, 1.439, 0.02707, 1.439, 0.02707, 0.8808, 0.007071, 0.8808, 0.02707, 1.439, 0.03414, 1.439, 0.03414, 0.8808, 0.02707, 0.8808, 0.03414, 1.439, 0.04121, 1.439, 0.04121, 0.8808, 0.03414, 0.8808, 0.04121, 1.439, 0.09121, 1.439, 0.09121, 0.8808, 0.04121, 0.8808, 0.0, 1.762, 0.007071, 1.762, 0.007071, 1.439, 0.0, 1.439, 0.007071, 1.762, 0.02707, 1.762, 0.02707, 1.439, 0.007071, 1.439, 0.02707, 1.762, 0.03414, 1.762, 0.03414, 1.439, 0.02707, 1.439, 0.03414, 1.762, 0.04121, 1.762, 0.04121, 1.439, 0.03414, 1.439, 0.04121, 1.762, 0.09121, 1.762, 0.09121, 1.439, 0.04121, 1.439, 0.1613, 0.0, 0.1613, 0.5583, -0.1613, 0.5583, -0.1613, 0.0, 0.0, 0.5583, 0.05, 0.5583, 0.05, 0.0, 0.0, 0.0, 0.05, 0.5583, 0.05707, 0.5583, 0.05707, 0.0, 0.05, 0.0, 0.05707, 0.5583, 0.06414, 0.5583, 0.06414, 0.0, 0.05707, 0.0, 0.06414, 0.5583, 0.08414, 0.5583, 0.08414, 0.0, 0.06414, 0.0, 0.08414, 0.5583, 0.09121, 0.5583, 0.09121, 0.0, 0.08414, 0.0, 0.0, 0.8808, 0.05, 0.8808, 0.05, 0.5583, 0.0, 0.5583, 0.05, 0.8808, 0.05707, 0.8808, 0.05707, 0.5583, 0.05, 0.5583, 0.05707, 0.8808, 0.06414, 0.8808, 0.06414, 0.5583, 0.05707, 0.5583, 0.06414, 0.8808, 0.08414, 0.8808, 0.08414, 0.5583, 0.06414, 0.5583, 0.08414, 0.8808, 0.09121, 0.8808, 0.09121, 0.5583, 0.08414, 0.5583, 0.0, 1.439, 0.05, 1.439, 0.05, 0.8808, 0.0, 0.8808, 0.05, 1.439, 0.05707, 1.439, 0.05707, 0.8808, 0.05, 0.8808, 0.05707, 1.439, 0.06414, 1.439, 0.06414, 0.8808, 0.05707, 0.8808, 0.06414, 1.439, 0.08414, 1.439, 0.08414, 0.8808, 0.06414, 0.8808, 0.08414, 1.439, 0.09121, 1.439, 0.09121, 0.8808, 0.08414, 0.8808, 0.0, 1.762, 0.05, 1.762, 0.05, 1.439, 0.0, 1.439, 0.05, 1.762, 0.05707, 1.762, 0.05707, 1.439, 0.05, 1.439, 0.05707, 1.762, 0.06414, 1.762, 0.06414, 1.439, 0.05707, 1.439, 0.06414, 1.762, 0.08414, 1.762, 0.08414, 1.439, 0.06414, 1.439, 0.08414, 1.762, 0.09121, 1.762, 0.09121, 1.439, 0.08414, 1.439, -0.1613, 0.0, -0.1613, 0.5583, 0.1613, 0.5583, 0.1613, 0.0, 0.0, 0.5583, 0.007071, 0.5583, 0.007071, 0.0, 0.0, 0.0, 0.007071, 0.5583, 0.02707, 0.5583, 0.02707, 0.0, 0.007071, 0.0, 0.02707, 0.5583, 0.03414, 0.5583, 0.03414, 0.0, 0.02707, 0.0, 0.03414, 0.5583, 0.04121, 0.5583, 0.04121, 0.0, 0.03414, 0.0, 0.04121, 0.5583, 0.09121, 0.5583, 0.09121, 0.0, 0.04121, 0.0, 0.0, 0.8808, 0.007071, 0.8808, 0.007071, 0.5583, 0.0, 0.5583, 0.007071, 0.8808, 0.02707, 0.8808, 0.02707, 0.5583, 0.007071, 0.5583, 0.02707, 0.8808, 0.03414, 0.8808, 0.03414, 0.5583, 0.02707, 0.5583, 0.03414, 0.8808, 0.04121, 0.8808, 0.04121, 0.5583, 0.03414, 0.5583, 0.04121, 0.8808, 0.09121, 0.8808, 0.09121, 0.5583, 0.04121, 0.5583, 0.0, 1.439, 0.007071, 1.439, 0.007071, 0.8808, 0.0, 0.8808, 0.007071, 1.439, 0.02707, 1.439, 0.02707, 0.8808, 0.007071, 0.8808, 0.02707, 1.439, 0.03414, 1.439, 0.03414, 0.8808, 0.02707, 0.8808, 0.03414, 1.439, 0.04121, 1.439, 0.04121, 0.8808, 0.03414, 0.8808, 0.04121, 1.439, 0.09121, 1.439, 0.09121, 0.8808, 0.04121, 0.8808, 0.0, 1.762, 0.007071, 1.762, 0.007071, 1.439, 0.0, 1.439, 0.007071, 1.762, 0.02707, 1.762, 0.02707, 1.439, 0.007071, 1.439, 0.02707, 1.762, 0.03414, 1.762, 0.03414, 1.439, 0.02707, 1.439, 0.03414, 1.762, 0.04121, 1.762, 0.04121, 1.439, 0.03414, 1.439, 0.04121, 1.762, 0.09121, 1.762, 0.09121, 1.439, 0.04121, 1.439, 0.1613, 0.0, 0.1613, 0.5583, -0.1613, 0.5583, -0.1613, 0.0, 0.0, 0.5583, 0.05, 0.5583, 0.05, 0.0, 0.0, 0.0, 0.05, 0.5583, 0.05707, 0.5583, 0.05707, 0.0, 0.05, 0.0, 0.05707, 0.5583, 0.06414, 0.5583, 0.06414, 0.0, 0.05707, 0.0, 0.06414, 0.5583, 0.08414, 0.5583, 0.08414, 0.0, 0.06414, 0.0, 0.08414, 0.5583, 0.09121, 0.5583, 0.09121, 0.0, 0.08414, 0.0, 0.0, 0.8808, 0.05, 0.8808, 0.05, 0.5583, 0.0, 0.5583, 0.05, 0.8808, 0.05707, 0.8808, 0.05707, 0.5583, 0.05, 0.5583, 0.05707, 0.8808, 0.06414, 0.8808, 0.06414, 0.5583, 0.05707, 0.5583, 0.06414, 0.8808, 0.08414, 0.8808, 0.08414, 0.5583, 0.06414, 0.5583, 0.08414, 0.8808, 0.09121, 0.8808, 0.09121, 0.5583, 0.08414, 0.5583, 0.0, 1.439, 0.05, 1.439, 0.05, 0.8808, 0.0, 0.8808, 0.05, 1.439, 0.05707, 1.439, 0.05707, 0.8808, 0.05, 0.8808, 0.05707, 1.439, 0.06414, 1.439, 0.06414, 0.8808, 0.05707, 0.8808, 0.06414, 1.439, 0.08414, 1.439, 0.08414, 0.8808, 0.06414, 0.8808, 0.08414, 1.439, 0.09121, 1.439, 0.09121, 0.8808, 0.08414, 0.8808, 0.0, 1.762, 0.05, 1.762, 0.05, 1.439, 0.0, 1.439, 0.05, 1.762, 0.05707, 1.762, 0.05707, 1.439, 0.05, 1.439, 0.05707, 1.762, 0.06414, 1.762, 0.06414, 1.439, 0.05707, 1.439, 0.06414, 1.762, 0.08414, 1.762, 0.08414, 1.439, 0.06414, 1.439, 0.08414, 1.762, 0.09121, 1.762, 0.09121, 1.439, 0.08414, 1.439, -0.1613, 0.0, -0.1613, 0.5583, 0.1613, 0.5583, 0.1613, 0.0, 0.0, 0.5583, 0.007071, 0.5583, 0.007071, 0.0, 0.0, 0.0, 0.007071, 0.5583, 0.02707, 0.5583, 0.02707, 0.0, 0.007071, 0.0, 0.02707, 0.5583, 0.03414, 0.5583, 0.03414, 0.0, 0.02707, 0.0, 0.03414, 0.5583, 0.04121, 0.5583, 0.04121, 0.0, 0.03414, 0.0, 0.04121, 0.5583, 0.09121, 0.5583, 0.09121, 0.0, 0.04121, 0.0, 0.0, 0.8808, 0.007071, 0.8808, 0.007071, 0.5583, 0.0, 0.5583, 0.007071, 0.8808, 0.02707, 0.8808, 0.02707, 0.5583, 0.007071, 0.5583, 0.02707, 0.8808, 0.03414, 0.8808, 0.03414, 0.5583, 0.02707, 0.5583, 0.03414, 0.8808, 0.04121, 0.8808, 0.04121, 0.5583, 0.03414, 0.5583, 0.04121, 0.8808, 0.09121, 0.8808, 0.09121, 0.5583, 0.04121, 0.5583, 0.0, 1.439, 0.007071, 1.439, 0.007071, 0.8808, 0.0, 0.8808, 0.007071, 1.439, 0.02707, 1.439, 0.02707, 0.8808, 0.007071, 0.8808, 0.02707, 1.439, 0.03414, 1.439, 0.03414, 0.8808, 0.02707, 0.8808, 0.03414, 1.439, 0.04121, 1.439, 0.04121, 0.8808, 0.03414, 0.8808, 0.04121, 1.439, 0.09121, 1.439, 0.09121, 0.8808, 0.04121, 0.8808, 0.0, 1.762, 0.007071, 1.762, 0.007071, 1.439, 0.0, 1.439, 0.007071, 1.762, 0.02707, 1.762, 0.02707, 1.439, 0.007071, 1.439, 0.02707, 1.762, 0.03414, 1.762, 0.03414, 1.439, 0.02707, 1.439, 0.03414, 1.762, 0.04121, 1.762, 0.04121, 1.439, 0.03414, 1.439, 0.04121, 1.762, 0.09121, 1.762, 0.09121, 1.439, 0.04121, 1.439, 0.1613, 0.0, 0.1613, 0.5583, -0.1613, 0.5583, -0.1613, 0.0, 0.0, 0.5583, 0.05, 0.5583, 0.05, 0.0, 0.0, 0.0, 0.05, 0.5583, 0.05707, 0.5583, 0.05707, 0.0, 0.05, 0.0, 0.05707, 0.5583, 0.06414, 0.5583, 0.06414, 0.0, 0.05707, 0.0, 0.06414, 0.5583, 0.08414, 0.5583, 0.08414, 0.0, 0.06414, 0.0, 0.08414, 0.5583, 0.09121, 0.5583, 0.09121, 0.0, 0.08414, 0.0, 0.0, 0.8808, 0.05, 0.8808, 0.05, 0.5583, 0.0, 0.5583, 0.05, 0.8808, 0.05707, 0.8808, 0.05707, 0.5583, 0.05, 0.5583, 0.05707, 0.8808, 0.06414, 0.8808, 0.06414, 0.5583, 0.05707, 0.5583, 0.06414, 0.8808, 0.08414, 0.8808, 0.08414, 0.5583, 0.06414, 0.5583, 0.08414, 0.8808, 0.09121, 0.8808, 0.09121, 0.5583, 0.08414, 0.5583, 0.0, 1.439, 0.05, 1.439, 0.05, 0.8808, 0.0, 0.8808, 0.05, 1.439, 0.05707, 1.439, 0.05707, 0.8808, 0.05, 0.8808, 0.05707, 1.439, 0.06414, 1.439, 0.06414, 0.8808, 0.05707, 0.8808, 0.06414, 1.439, 0.08414, 1.439, 0.08414, 0.8808, 0.06414, 0.8808, 0.08414, 1.439, 0.09121, 1.439, 0.09121, 0.8808, 0.08414, 0.8808, 0.0, 1.762, 0.05, 1.762, 0.05, 1.439, 0.0, 1.439, 0.05, 1.762, 0.05707, 1.762, 0.05707, 1.439, 0.05, 1.439, 0.05707, 1.762, 0.06414, 1.762, 0.06414, 1.439, 0.05707, 1.439, 0.06414, 1.762, 0.08414, 1.762, 0.08414, 1.439, 0.06414, 1.439, 0.08414, 1.762, 0.09121, 1.762, 0.09121, 1.439, 0.08414, 1.439, -0.1613, 0.0, -0.1613, 0.5583, 0.1613, 0.5583, 0.1613, 0.0, 0.0, 0.5583, 0.007071, 0.5583, 0.007071, 0.0, 0.0, 0.0, 0.007071, 0.5583, 0.02707, 0.5583, 0.02707, 0.0, 0.007071, 0.0, 0.02707, 0.5583, 0.03414, 0.5583, 0.03414, 0.0, 0.02707, 0.0, 0.03414, 0.5583, 0.04121, 0.5583, 0.04121, 0.0, 0.03414, 0.0, 0.04121, 0.5583, 0.09121, 0.5583, 0.09121, 0.0, 0.04121, 0.0, 0.0, 0.8808, 0.007071, 0.8808, 0.007071, 0.5583, 0.0, 0.5583, 0.007071, 0.8808, 0.02707, 0.8808, 0.02707, 0.5583, 0.007071, 0.5583, 0.02707, 0.8808, 0.03414, 0.8808, 0.03414, 0.5583, 0.02707, 0.5583, 0.03414, 0.8808, 0.04121, 0.8808, 0.04121, 0.5583, 0.03414, 0.5583, 0.04121, 0.8808, 0.09121, 0.8808, 0.09121, 0.5583, 0.04121, 0.5583, 0.0, 1.439, 0.007071, 1.439, 0.007071, 0.8808, 0.0, 0.8808, 0.007071, 1.439, 0.02707, 1.439, 0.02707, 0.8808, 0.007071, 0.8808, 0.02707, 1.439, 0.03414, 1.439, 0.03414, 0.8808, 0.02707, 0.8808, 0.03414, 1.439, 0.04121, 1.439, 0.04121, 0.8808, 0.03414, 0.8808, 0.04121, 1.439, 0.09121, 1.439, 0.09121, 0.8808, 0.04121, 0.8808, 0.0, 1.762, 0.007071, 1.762, 0.007071, 1.439, 0.0, 1.439, 0.007071, 1.762, 0.02707, 1.762, 0.02707, 1.439, 0.007071, 1.439, 0.02707, 1.762, 0.03414, 1.762, 0.03414, 1.439, 0.02707, 1.439, 0.03414, 1.762, 0.04121, 1.762, 0.04121, 1.439, 0.03414, 1.439, 0.04121, 1.762, 0.09121, 1.762, 0.09121, 1.439, 0.04121, 1.439, 0.1613, 0.0, 0.1613, 0.5583, -0.1613, 0.5583, -0.1613, 0.0, 0.0, 0.5583, 0.05, 0.5583, 0.05, 0.0, 0.0, 0.0, 0.05, 0.5583, 0.05707, 0.5583, 0.05707, 0.0, 0.05, 0.0, 0.05707, 0.5583, 0.06414, 0.5583, 0.06414, 0.0, 0.05707, 0.0, 0.06414, 0.5583, 0.08414, 0.5583, 0.08414, 0.0, 0.06414, 0.0, 0.08414, 0.5583, 0.09121, 0.5583, 0.09121, 0.0, 0.08414, 0.0, 0.0, 0.8808, 0.05, 0.8808, 0.05, 0.5583, 0.0, 0.5583, 0.05, 0.8808, 0.05707, 0.8808, 0.05707, 0.5583, 0.05, 0.5583, 0.05707, 0.8808, 0.06414, 0.8808, 0.06414, 0.5583, 0.05707, 0.5583, 0.06414, 0.8808, 0.08414, 0.8808, 0.08414, 0.5583, 0.06414, 0.5583, 0.08414, 0.8808, 0.09121, 0.8808, 0.09121, 0.5583, 0.08414, 0.5583, 0.0, 1.439, 0.05, 1.439, 0.05, 0.8808, 0.0, 0.8808, 0.05, 1.439, 0.05707, 1.439, 0.05707, 0.8808, 0.05, 0.8808, 0.05707, 1.439, 0.06414, 1.439, 0.06414, 0.8808, 0.05707, 0.8808, 0.06414, 1.439, 0.08414, 1.439, 0.08414, 0.8808, 0.06414, 0.8808, 0.08414, 1.439, 0.09121, 1.439, 0.09121, 0.8808, 0.08414, 0.8808, 0.0, 1.762, 0.05, 1.762, 0.05, 1.439, 0.0, 1.439, 0.05, 1.762, 0.05707, 1.762, 0.05707, 1.439, 0.05, 1.439, 0.05707, 1.762, 0.06414, 1.762, 0.06414, 1.439, 0.05707, 1.439, 0.06414, 1.762, 0.08414, 1.762, 0.08414, 1.439, 0.06414, 1.439, 0.08414, 1.762, 0.09121, 1.762, 0.09121, 1.439, 0.08414, 1.439, -0.1613, 0.0, -0.1613, 0.5583, 0.1613, 0.5583, 0.1613, 0.0, 0.0, 0.5583, 0.007071, 0.5583, 0.007071, 0.0, 0.0, 0.0, 0.007071, 0.5583, 0.02707, 0.5583, 0.02707, 0.0, 0.007071, 0.0, 0.02707, 0.5583, 0.03414, 0.5583, 0.03414, 0.0, 0.02707, 0.0, 0.03414, 0.5583, 0.04121, 0.5583, 0.04121, 0.0, 0.03414, 0.0, 0.04121, 0.5583, 0.09121, 0.5583, 0.09121, 0.0, 0.04121, 0.0, 0.0, 0.8808, 0.007071, 0.8808, 0.007071, 0.5583, 0.0, 0.5583, 0.007071, 0.8808, 0.02707, 0.8808, 0.02707, 0.5583, 0.007071, 0.5583, 0.02707, 0.8808, 0.03414, 0.8808, 0.03414, 0.5583, 0.02707, 0.5583, 0.03414, 0.8808, 0.04121, 0.8808, 0.04121, 0.5583, 0.03414, 0.5583, 0.04121, 0.8808, 0.09121, 0.8808, 0.09121, 0.5583, 0.04121, 0.5583, 0.0, 1.439, 0.007071, 1.439, 0.007071, 0.8808, 0.0, 0.8808, 0.007071, 1.439, 0.02707, 1.439, 0.02707, 0.8808, 0.007071, 0.8808, 0.02707, 1.439, 0.03414, 1.439, 0.03414, 0.8808, 0.02707, 0.8808, 0.03414, 1.439, 0.04121, 1.439, 0.04121, 0.8808, 0.03414, 0.8808, 0.04121, 1.439, 0.09121, 1.439, 0.09121, 0.8808, 0.04121, 0.8808, 0.0, 1.762, 0.007071, 1.762, 0.007071, 1.439, 0.0, 1.439, 0.007071, 1.762, 0.02707, 1.762, 0.02707, 1.439, 0.007071, 1.439, 0.02707, 1.762, 0.03414, 1.762, 0.03414, 1.439, 0.02707, 1.439, 0.03414, 1.762, 0.04121, 1.762, 0.04121, 1.439, 0.03414, 1.439, 0.04121, 1.762, 0.09121, 1.762, 0.09121, 1.439, 0.04121, 1.439, 0.1613, 0.0, 0.1613, 0.5583, -0.1613, 0.5583, -0.1613, 0.0, 0.0, 0.5583, 0.05, 0.5583, 0.05, 0.0, 0.0, 0.0, 0.05, 0.5583, 0.05707, 0.5583, 0.05707, 0.0, 0.05, 0.0, 0.05707, 0.5583, 0.06414, 0.5583, 0.06414, 0.0, 0.05707, 0.0, 0.06414, 0.5583, 0.08414, 0.5583, 0.08414, 0.0, 0.06414, 0.0, 0.08414, 0.5583, 0.09121, 0.5583, 0.09121, 0.0, 0.08414, 0.0, 0.0, 0.8808, 0.05, 0.8808, 0.05, 0.5583, 0.0, 0.5583, 0.05, 0.8808, 0.05707, 0.8808, 0.05707, 0.5583, 0.05, 0.5583, 0.05707, 0.8808, 0.06414, 0.8808, 0.06414, 0.5583, 0.05707, 0.5583, 0.06414, 0.8808, 0.08414, 0.8808, 0.08414, 0.5583, 0.06414, 0.5583, 0.08414, 0.8808, 0.09121, 0.8808, 0.09121, 0.5583, 0.08414, 0.5583, 0.0, 1.439, 0.05, 1.439, 0.05, 0.8808, 0.0, 0.8808, 0.05, 1.439, 0.05707, 1.439, 0.05707, 0.8808, 0.05, 0.8808, 0.05707, 1.439, 0.06414, 1.439, 0.06414, 0.8808, 0.05707, 0.8808, 0.06414, 1.439, 0.08414, 1.439, 0.08414, 0.8808, 0.06414, 0.8808, 0.08414, 1.439, 0.09121, 1.439, 0.09121, 0.8808, 0.08414, 0.8808, 0.0, 1.762, 0.05, 1.762, 0.05, 1.439, 0.0, 1.439, 0.05, 1.762, 0.05707, 1.762, 0.05707, 1.439, 0.05, 1.439, 0.05707, 1.762, 0.06414, 1.762, 0.06414, 1.439, 0.05707, 1.439, 0.06414, 1.762, 0.08414, 1.762, 0.08414, 1.439, 0.06414, 1.439, 0.08414, 1.762, 0.09121, 1.762, 0.09121, 1.439, 0.08414, 1.439, -0.1613, 0.0, -0.1613, 0.5583, 0.1613, 0.5583, 0.1613, 0.0, 0.0, 0.5583, 0.007071, 0.5583, 0.007071, 0.0, 0.0, 0.0, 0.007071, 0.5583, 0.02707, 0.5583, 0.02707, 0.0, 0.007071, 0.0, 0.02707, 0.5583, 0.03414, 0.5583, 0.03414, 0.0, 0.02707, 0.0, 0.03414, 0.5583, 0.04121, 0.5583, 0.04121, 0.0, 0.03414, 0.0, 0.04121, 0.5583, 0.09121, 0.5583, 0.09121, 0.0, 0.04121, 0.0, 0.0, 0.8808, 0.007071, 0.8808, 0.007071, 0.5583, 0.0, 0.5583, 0.007071, 0.8808, 0.02707, 0.8808, 0.02707, 0.5583, 0.007071, 0.5583, 0.02707, 0.8808, 0.03414, 0.8808, 0.03414, 0.5583, 0.02707, 0.5583, 0.03414, 0.8808, 0.04121, 0.8808, 0.04121, 0.5583, 0.03414, 0.5583, 0.04121, 0.8808, 0.09121, 0.8808, 0.09121, 0.5583, 0.04121, 0.5583, 0.0, 1.439, 0.007071, 1.439, 0.007071, 0.8808, 0.0, 0.8808, 0.007071, 1.439, 0.02707, 1.439, 0.02707, 0.8808, 0.007071, 0.8808, 0.02707, 1.439, 0.03414, 1.439, 0.03414, 0.8808, 0.02707, 0.8808, 0.03414, 1.439, 0.04121, 1.439, 0.04121, 0.8808, 0.03414, 0.8808, 0.04121, 1.439, 0.09121, 1.439, 0.09121, 0.8808, 0.04121, 0.8808, 0.0, 1.762, 0.007071, 1.762, 0.007071, 1.439, 0.0, 1.439, 0.007071, 1.762, 0.02707, 1.762, 0.02707, 1.439, 0.007071, 1.439, 0.02707, 1.762, 0.03414, 1.762, 0.03414, 1.439, 0.02707, 1.439, 0.03414, 1.762, 0.04121, 1.762, 0.04121, 1.439, 0.03414, 1.439, 0.04121, 1.762, 0.09121, 1.762, 0.09121, 1.439, 0.04121, 1.439, 0.1613, 0.0, 0.1613, 0.5583, -0.1613, 0.5583, -0.1613, 0.0])
me_panel_001.materials.append(mat_wood_boards)
me_panel_001.use_remesh_preserve_volume = False
me_panel_001.use_remesh_preserve_attributes = False
me_panel_001.use_mirror_vertex_groups = False
me_panel_001.update()
me_panel = bpy.data.meshes.new('Panel')
me_panel.from_pydata([(0.0, -0.02, 0.0), (0.0, 0.0, 0.0), (0.08, 0.0, 0.25), (0.0, -0.02, 0.6683), (0.0, 0.0, 0.6683), (0.0, -0.02, 1.337), (0.0, 0.0, 1.337), (0.0, -0.02, 2.005), (0.0, 0.0, 2.005), (0.4025, -0.02, 1.925), (0.4025, -0.02, 2.005), (0.4025, 0.0, 2.005), (0.4025, 0.0, 1.925), (0.725, -0.02, 1.925), (0.805, -0.02, 2.005), (0.805, 0.0, 2.005), (0.805, -0.02, 1.337), (0.805, 0.0, 1.337), (0.805, -0.02, 0.6683), (0.805, 0.0, 0.6683), (0.725, 0.0, 0.8083), (0.805, -0.02, 0.0), (0.805, 0.0, 0.0), (0.725, 0.0, 0.25), (0.4025, -0.02, 0.25), (0.4025, -0.02, 0.0), (0.4025, 0.0, 0.0), (0.4025, 0.0, 0.25), (0.13, 0.0, 0.3), (0.135, 0.005, 0.305), (0.14, 0.0, 0.31), (0.16, 0.0, 0.33), (0.165, -0.005, 0.335), (0.13, 0.0, 0.7583), (0.135, 0.005, 0.7533), (0.14, 0.0, 0.7483), (0.16, 0.0, 0.7283), (0.165, -0.005, 0.7233), (0.3525, 0.0, 0.7583), (0.3475, 0.005, 0.7533), (0.3425, 0.0, 0.7483), (0.3225, 0.0, 0.7283), (0.3175, -0.005, 0.7233), (0.3525, 0.0, 0.3), (0.3475, 0.005, 0.305), (0.3425, 0.0, 0.31), (0.3225, 0.0, 0.33), (0.3175, -0.005, 0.335), (0.165, -0.015, 0.335), (0.16, -0.02, 0.33), (0.14, -0.02, 0.31), (0.135, -0.025, 0.305), (0.13, -0.02, 0.3), (0.08, -0.02, 0.25), (0.165, -0.015, 0.7233), (0.16, -0.02, 0.7283), (0.14, -0.02, 0.7483), (0.135, -0.025, 0.7533), (0.13, -0.02, 0.7583), (0.3175, -0.015, 0.7233), (0.3225, -0.02, 0.7283), (0.3425, -0.02, 0.7483), (0.3475, -0.025, 0.7533), (0.3525, -0.02, 0.7583), (0.3175, -0.015, 0.335), (0.3225, -0.02, 0.33), (0.3425, -0.02, 0.31), (0.3475, -0.025, 0.305), (0.3525, -0.02, 0.3), (0.08, 0.0, 0.8083), (0.13, 0.0, 0.8583), (0.135, 0.005, 0.8633), (0.14, 0.0, 0.8683), (0.16, 0.0, 0.8883), (0.165, -0.005, 0.8933), (0.13, 0.0, 1.317), (0.135, 0.005, 1.312), (0.14, 0.0, 1.307), (0.16, 0.0, 1.287), (0.165, -0.005, 1.282), (0.3525, 0.0, 1.317), (0.3475, 0.005, 1.312), (0.3425, 0.0, 1.307), (0.3225, 0.0, 1.287), (0.3175, -0.005, 1.282), (0.3525, 0.0, 0.8583), (0.3475, 0.005, 0.8633), (0.3425, 0.0, 0.8683), (0.3225, 0.0, 0.8883), (0.3175, -0.005, 0.8933), (0.165, -0.015, 0.8933), (0.16, -0.02, 0.8883), (0.14, -0.02, 0.8683), (0.135, -0.025, 0.8633), (0.13, -0.02, 0.8583), (0.08, -0.02, 0.8083), (0.165, -0.015, 1.282), (0.16, -0.02, 1.287), (0.14, -0.02, 1.307), (0.135, -0.025, 1.312), (0.13, -0.02, 1.317), (0.3175, -0.015, 1.282), (0.3225, -0.02, 1.287), (0.3425, -0.02, 1.307), (0.3475, -0.025, 1.312), (0.3525, -0.02, 1.317), (0.3175, -0.015, 0.8933), (0.3225, -0.02, 0.8883), (0.3425, -0.02, 0.8683), (0.3475, -0.025, 0.8633), (0.3525, -0.02, 0.8583), (0.08, 0.0, 1.367), (0.13, 0.0, 1.417), (0.135, 0.005, 1.422), (0.14, 0.0, 1.427), (0.16, 0.0, 1.447), (0.165, -0.005, 1.452), (0.08, 0.0, 1.925), (0.13, 0.0, 1.875), (0.135, 0.005, 1.87), (0.14, 0.0, 1.865), (0.16, 0.0, 1.845), (0.165, -0.005, 1.84), (0.3525, 0.0, 1.875), (0.3475, 0.005, 1.87), (0.3425, 0.0, 1.865), (0.3225, 0.0, 1.845), (0.3175, -0.005, 1.84), (0.3525, 0.0, 1.417), (0.3475, 0.005, 1.422), (0.3425, 0.0, 1.427), (0.3225, 0.0, 1.447), (0.3175, -0.005, 1.452), (0.165, -0.015, 1.452), (0.16, -0.02, 1.447), (0.14, -0.02, 1.427), (0.135, -0.025, 1.422), (0.13, -0.02, 1.417), (0.08, -0.02, 1.367), (0.165, -0.015, 1.84), (0.16, -0.02, 1.845), (0.14, -0.02, 1.865), (0.135, -0.025, 1.87), (0.13, -0.02, 1.875), (0.08, -0.02, 1.925), (0.3175, -0.015, 1.84), (0.3225, -0.02, 1.845), (0.3425, -0.02, 1.865), (0.3475, -0.025, 1.87), (0.3525, -0.02, 1.875), (0.3175, -0.015, 1.452), (0.3225, -0.02, 1.447), (0.3425, -0.02, 1.427), (0.3475, -0.025, 1.422), (0.3525, -0.02, 1.417), (0.4525, 0.0, 0.3), (0.4575, 0.005, 0.305), (0.4625, 0.0, 0.31), (0.4825, 0.0, 0.33), (0.4875, -0.005, 0.335), (0.4025, 0.0, 0.8083), (0.4525, 0.0, 0.7583), (0.4575, 0.005, 0.7533), (0.4625, 0.0, 0.7483), (0.4825, 0.0, 0.7283), (0.4875, -0.005, 0.7233), (0.675, 0.0, 0.7583), (0.67, 0.005, 0.7533), (0.665, 0.0, 0.7483), (0.645, 0.0, 0.7283), (0.64, -0.005, 0.7233), (0.675, 0.0, 0.3), (0.67, 0.005, 0.305), (0.665, 0.0, 0.31), (0.645, 0.0, 0.33), (0.64, -0.005, 0.335), (0.4875, -0.015, 0.335), (0.4825, -0.02, 0.33), (0.4625, -0.02, 0.31), (0.4575, -0.025, 0.305), (0.4525, -0.02, 0.3), (0.4875, -0.015, 0.7233), (0.4825, -0.02, 0.7283), (0.4625, -0.02, 0.7483), (0.4575, -0.025, 0.7533), (0.4525, -0.02, 0.7583), (0.64, -0.015, 0.7233), (0.645, -0.02, 0.7283), (0.665, -0.02, 0.7483), (0.67, -0.025, 0.7533), (0.675, -0.02, 0.7583), (0.725, -0.02, 0.8083), (0.64, -0.015, 0.335), (0.645, -0.02, 0.33), (0.665, -0.02, 0.31), (0.67, -0.025, 0.305), (0.675, -0.02, 0.3), (0.725, -0.02, 0.25), (0.4525, 0.0, 0.8583), (0.4575, 0.005, 0.8633), (0.4625, 0.0, 0.8683), (0.4825, 0.0, 0.8883), (0.4875, -0.005, 0.8933), (0.4025, 0.0, 1.367), (0.4525, 0.0, 1.317), (0.4575, 0.005, 1.312), (0.4625, 0.0, 1.307), (0.4825, 0.0, 1.287), (0.4875, -0.005, 1.282), (0.675, 0.0, 1.317), (0.67, 0.005, 1.312), (0.665, 0.0, 1.307), (0.645, 0.0, 1.287), (0.64, -0.005, 1.282), (0.675, 0.0, 0.8583), (0.67, 0.005, 0.8633), (0.665, 0.0, 0.8683), (0.645, 0.0, 0.8883), (0.64, -0.005, 0.8933), (0.4875, -0.015, 0.8933), (0.4825, -0.02, 0.8883), (0.4625, -0.02, 0.8683), (0.4575, -0.025, 0.8633), (0.4525, -0.02, 0.8583), (0.4025, -0.02, 0.8083), (0.4875, -0.015, 1.282), (0.4825, -0.02, 1.287), (0.4625, -0.02, 1.307), (0.4575, -0.025, 1.312), (0.4525, -0.02, 1.317), (0.64, -0.015, 1.282), (0.645, -0.02, 1.287), (0.665, -0.02, 1.307), (0.67, -0.025, 1.312), (0.675, -0.02, 1.317), (0.725, -0.02, 1.367), (0.64, -0.015, 0.8933), (0.645, -0.02, 0.8883), (0.665, -0.02, 0.8683), (0.67, -0.025, 0.8633), (0.675, -0.02, 0.8583), (0.4525, 0.0, 1.417), (0.4575, 0.005, 1.422), (0.4625, 0.0, 1.427), (0.4825, 0.0, 1.447), (0.4875, -0.005, 1.452), (0.4525, 0.0, 1.875), (0.4575, 0.005, 1.87), (0.4625, 0.0, 1.865), (0.4825, 0.0, 1.845), (0.4875, -0.005, 1.84), (0.725, 0.0, 1.925), (0.675, 0.0, 1.875), (0.67, 0.005, 1.87), (0.665, 0.0, 1.865), (0.645, 0.0, 1.845), (0.64, -0.005, 1.84), (0.725, 0.0, 1.367), (0.675, 0.0, 1.417), (0.67, 0.005, 1.422), (0.665, 0.0, 1.427), (0.645, 0.0, 1.447), (0.64, -0.005, 1.452), (0.4875, -0.015, 1.452), (0.4825, -0.02, 1.447), (0.4625, -0.02, 1.427), (0.4575, -0.025, 1.422), (0.4525, -0.02, 1.417), (0.4025, -0.02, 1.367), (0.4875, -0.015, 1.84), (0.4825, -0.02, 1.845), (0.4625, -0.02, 1.865), (0.4575, -0.025, 1.87), (0.4525, -0.02, 1.875), (0.64, -0.015, 1.84), (0.645, -0.02, 1.845), (0.665, -0.02, 1.865), (0.67, -0.025, 1.87), (0.675, -0.02, 1.875), (0.64, -0.015, 1.452), (0.645, -0.02, 1.447), (0.665, -0.02, 1.427), (0.67, -0.025, 1.422), (0.675, -0.02, 1.417)], [], [(95, 3, 0, 53), (3, 4, 1, 0), (4, 69, 2, 1), (138, 5, 3, 95), (5, 6, 4, 3), (6, 111, 69, 4), (144, 7, 5, 138), (7, 8, 6, 5), (8, 117, 111, 6), (9, 10, 7, 144), (10, 11, 8, 7), (11, 12, 117, 8), (13, 14, 10, 9), (14, 15, 11, 10), (15, 251, 12, 11), (235, 16, 14, 13), (16, 17, 15, 14), (17, 257, 251, 15), (191, 18, 16, 235), (18, 19, 17, 16), (19, 20, 257, 17), (197, 21, 18, 191), (21, 22, 19, 18), (22, 23, 20, 19), (24, 25, 21, 197), (25, 26, 22, 21), (26, 27, 23, 22), (53, 0, 25, 24), (0, 1, 26, 25), (1, 2, 27, 26), (69, 33, 28, 2), (33, 34, 29, 28), (34, 35, 30, 29), (35, 36, 31, 30), (36, 37, 32, 31), (160, 38, 33, 69), (38, 39, 34, 33), (39, 40, 35, 34), (40, 41, 36, 35), (41, 42, 37, 36), (27, 43, 38, 160), (43, 44, 39, 38), (44, 45, 40, 39), (45, 46, 41, 40), (46, 47, 42, 41), (2, 28, 43, 27), (28, 29, 44, 43), (29, 30, 45, 44), (30, 31, 46, 45), (31, 32, 47, 46), (32, 37, 42, 47), (54, 55, 49, 48), (55, 56, 50, 49), (56, 57, 51, 50), (57, 58, 52, 51), (58, 95, 53, 52), (59, 60, 55, 54), (60, 61, 56, 55), (61, 62, 57, 56), (62, 63, 58, 57), (63, 224, 95, 58), (64, 65, 60, 59), (65, 66, 61, 60), (66, 67, 62, 61), (67, 68, 63, 62), (68, 24, 224, 63), (48, 49, 65, 64), (49, 50, 66, 65), (50, 51, 67, 66), (51, 52, 68, 67), (52, 53, 24, 68), (64, 59, 54, 48), (111, 75, 70, 69), (75, 76, 71, 70), (76, 77, 72, 71), (77, 78, 73, 72), (78, 79, 74, 73), (203, 80, 75, 111), (80, 81, 76, 75), (81, 82, 77, 76), (82, 83, 78, 77), (83, 84, 79, 78), (160, 85, 80, 203), (85, 86, 81, 80), (86, 87, 82, 81), (87, 88, 83, 82), (88, 89, 84, 83), (69, 70, 85, 160), (70, 71, 86, 85), (71, 72, 87, 86), (72, 73, 88, 87), (73, 74, 89, 88), (74, 79, 84, 89), (96, 97, 91, 90), (97, 98, 92, 91), (98, 99, 93, 92), (99, 100, 94, 93), (100, 138, 95, 94), (101, 102, 97, 96), (102, 103, 98, 97), (103, 104, 99, 98), (104, 105, 100, 99), (105, 268, 138, 100), (106, 107, 102, 101), (107, 108, 103, 102), (108, 109, 104, 103), (109, 110, 105, 104), (110, 224, 268, 105), (90, 91, 107, 106), (91, 92, 108, 107), (92, 93, 109, 108), (93, 94, 110, 109), (94, 95, 224, 110), (106, 101, 96, 90), (117, 118, 112, 111), (118, 119, 113, 112), (119, 120, 114, 113), (120, 121, 115, 114), (121, 122, 116, 115), (12, 123, 118, 117), (123, 124, 119, 118), (124, 125, 120, 119), (125, 126, 121, 120), (126, 127, 122, 121), (203, 128, 123, 12), (128, 129, 124, 123), (129, 130, 125, 124), (130, 131, 126, 125), (131, 132, 127, 126), (111, 112, 128, 203), (112, 113, 129, 128), (113, 114, 130, 129), (114, 115, 131, 130), (115, 116, 132, 131), (116, 122, 127, 132), (139, 140, 134, 133), (140, 141, 135, 134), (141, 142, 136, 135), (142, 143, 137, 136), (143, 144, 138, 137), (145, 146, 140, 139), (146, 147, 141, 140), (147, 148, 142, 141), (148, 149, 143, 142), (149, 9, 144, 143), (150, 151, 146, 145), (151, 152, 147, 146), (152, 153, 148, 147), (153, 154, 149, 148), (154, 268, 9, 149), (133, 134, 151, 150), (134, 135, 152, 151), (135, 136, 153, 152), (136, 137, 154, 153), (137, 138, 268, 154), (150, 145, 139, 133), (160, 161, 155, 27), (161, 162, 156, 155), (162, 163, 157, 156), (163, 164, 158, 157), (164, 165, 159, 158), (20, 166, 161, 160), (166, 167, 162, 161), (167, 168, 163, 162), (168, 169, 164, 163), (169, 170, 165, 164), (23, 171, 166, 20), (171, 172, 167, 166), (172, 173, 168, 167), (173, 174, 169, 168), (174, 175, 170, 169), (27, 155, 171, 23), (155, 156, 172, 171), (156, 157, 173, 172), (157, 158, 174, 173), (158, 159, 175, 174), (159, 165, 170, 175), (181, 182, 177, 176), (182, 183, 178, 177), (183, 184, 179, 178), (184, 185, 180, 179), (185, 224, 24, 180), (186, 187, 182, 181), (187, 188, 183, 182), (188, 189, 184, 183), (189, 190, 185, 184), (190, 191, 224, 185), (192, 193, 187, 186), (193, 194, 188, 187), (194, 195, 189, 188), (195, 196, 190, 189), (196, 197, 191, 190), (176, 177, 193, 192), (177, 178, 194, 193), (178, 179, 195, 194), (179, 180, 196, 195), (180, 24, 197, 196), (192, 186, 181, 176), (203, 204, 198, 160), (204, 205, 199, 198), (205, 206, 200, 199), (206, 207, 201, 200), (207, 208, 202, 201), (257, 209, 204, 203), (209, 210, 205, 204), (210, 211, 206, 205), (211, 212, 207, 206), (212, 213, 208, 207), (20, 214, 209, 257), (214, 215, 210, 209), (215, 216, 211, 210), (216, 217, 212, 211), (217, 218, 213, 212), (160, 198, 214, 20), (198, 199, 215, 214), (199, 200, 216, 215), (200, 201, 217, 216), (201, 202, 218, 217), (202, 208, 213, 218), (225, 226, 220, 219), (226, 227, 221, 220), (227, 228, 222, 221), (228, 229, 223, 222), (229, 268, 224, 223), (230, 231, 226, 225), (231, 232, 227, 226), (232, 233, 228, 227), (233, 234, 229, 228), (234, 235, 268, 229), (236, 237, 231, 230), (237, 238, 232, 231), (238, 239, 233, 232), (239, 240, 234, 233), (240, 191, 235, 234), (219, 220, 237, 236), (220, 221, 238, 237), (221, 222, 239, 238), (222, 223, 240, 239), (223, 224, 191, 240), (236, 230, 225, 219), (12, 246, 241, 203), (246, 247, 242, 241), (247, 248, 243, 242), (248, 249, 244, 243), (249, 250, 245, 244), (251, 252, 246, 12), (252, 253, 247, 246), (253, 254, 248, 247), (254, 255, 249, 248), (255, 256, 250, 249), (257, 258, 252, 251), (258, 259, 253, 252), (259, 260, 254, 253), (260, 261, 255, 254), (261, 262, 256, 255), (203, 241, 258, 257), (241, 242, 259, 258), (242, 243, 260, 259), (243, 244, 261, 260), (244, 245, 262, 261), (245, 250, 256, 262), (269, 270, 264, 263), (270, 271, 265, 264), (271, 272, 266, 265), (272, 273, 267, 266), (273, 9, 268, 267), (274, 275, 270, 269), (275, 276, 271, 270), (276, 277, 272, 271), (277, 278, 273, 272), (278, 13, 9, 273), (279, 280, 275, 274), (280, 281, 276, 275), (281, 282, 277, 276), (282, 283, 278, 277), (283, 235, 13, 278), (263, 264, 280, 279), (264, 265, 281, 280), (265, 266, 282, 281), (266, 267, 283, 282), (267, 268, 235, 283), (279, 274, 269, 263)])
me_panel.polygons.foreach_set('use_smooth', [True] * 282)
_uv = me_panel.uv_layers.new(name='UVMap')
_uv.uv.foreach_set('vector', [0.0, 0.6683, 0.08, 0.6683, 0.08, 0.0, 0.0, 0.0, 0.08, 0.6683, 0.1, 0.6683, 0.1, 0.0, 0.08, 0.0, 0.1, 0.6683, 0.18, 0.6683, 0.18, 0.0, 0.1, 0.0, 0.0, 2.005, 0.08, 2.005, 0.08, 0.6683, 0.0, 0.6683, 0.08, 2.005, 0.1, 2.005, 0.1, 0.6683, 0.08, 0.6683, 0.1, 2.005, 0.18, 2.005, 0.18, 0.6683, 0.1, 0.6683, 0.0, 4.01, 0.08, 4.01, 0.08, 2.005, 0.0, 2.005, 0.08, 4.01, 0.1, 4.01, 0.1, 2.005, 0.08, 2.005, 0.1, 4.01, 0.18, 4.01, 0.18, 2.005, 0.1, 2.005, 0.0, 4.413, 0.08, 4.413, 0.08, 4.01, 0.0, 4.01, 0.08, 4.413, 0.1, 4.413, 0.1, 4.01, 0.08, 4.01, 0.1, 4.413, 0.18, 4.413, 0.18, 4.01, 0.1, 4.01, 0.0, 5.218, 0.08, 5.218, 0.08, 4.413, 0.0, 4.413, 0.08, 5.218, 0.1, 5.218, 0.1, 4.413, 0.08, 4.413, 0.1, 5.218, 0.18, 5.218, 0.18, 4.413, 0.1, 4.413, 0.0, 5.886, 0.08, 5.886, 0.08, 5.218, 0.0, 5.218, 0.08, 5.886, 0.1, 5.886, 0.1, 5.218, 0.08, 5.218, 0.1, 5.886, 0.18, 5.886, 0.18, 5.218, 0.1, 5.218, 0.0, 7.223, 0.08, 7.223, 0.08, 5.886, 0.0, 5.886, 0.08, 7.223, 0.1, 7.223, 0.1, 5.886, 0.08, 5.886, 0.1, 7.223, 0.18, 7.223, 0.18, 5.886, 0.1, 5.886, 0.0, 9.228, 0.08, 9.228, 0.08, 7.223, 0.0, 7.223, 0.08, 9.228, 0.1, 9.228, 0.1, 7.223, 0.08, 7.223, 0.1, 9.228, 0.18, 9.228, 0.18, 7.223, 0.1, 7.223, 0.0, 9.63, 0.08, 9.63, 0.08, 9.228, 0.0, 9.228, 0.08, 9.63, 0.1, 9.63, 0.1, 9.228, 0.08, 9.228, 0.1, 9.63, 0.18, 9.63, 0.18, 9.228, 0.1, 9.228, 0.0, 10.44, 0.08, 10.44, 0.08, 9.63, 0.0, 9.63, 0.08, 10.44, 0.1, 10.44, 0.1, 9.63, 0.08, 9.63, 0.1, 10.44, 0.18, 10.44, 0.18, 9.63, 0.1, 9.63, 0.0, 0.5583, 0.05, 0.5583, 0.05, 0.0, 0.0, 0.0, 0.05, 0.5583, 0.05707, 0.5583, 0.05707, 0.0, 0.05, 0.0, 0.05707, 0.5583, 0.06414, 0.5583, 0.06414, 0.0, 0.05707, 0.0, 0.06414, 0.5583, 0.08414, 0.5583, 0.08414, 0.0, 0.06414, 0.0, 0.08414, 0.5583, 0.09121, 0.5583, 0.09121, 0.0, 0.08414, 0.0, 0.0, 0.8808, 0.05, 0.8808, 0.05, 0.5583, 0.0, 0.5583, 0.05, 0.8808, 0.05707, 0.8808, 0.05707, 0.5583, 0.05, 0.5583, 0.05707, 0.8808, 0.06414, 0.8808, 0.06414, 0.5583, 0.05707, 0.5583, 0.06414, 0.8808, 0.08414, 0.8808, 0.08414, 0.5583, 0.06414, 0.5583, 0.08414, 0.8808, 0.09121, 0.8808, 0.09121, 0.5583, 0.08414, 0.5583, 0.0, 1.439, 0.05, 1.439, 0.05, 0.8808, 0.0, 0.8808, 0.05, 1.439, 0.05707, 1.439, 0.05707, 0.8808, 0.05, 0.8808, 0.05707, 1.439, 0.06414, 1.439, 0.06414, 0.8808, 0.05707, 0.8808, 0.06414, 1.439, 0.08414, 1.439, 0.08414, 0.8808, 0.06414, 0.8808, 0.08414, 1.439, 0.09121, 1.439, 0.09121, 0.8808, 0.08414, 0.8808, 0.0, 1.762, 0.05, 1.762, 0.05, 1.439, 0.0, 1.439, 0.05, 1.762, 0.05707, 1.762, 0.05707, 1.439, 0.05, 1.439, 0.05707, 1.762, 0.06414, 1.762, 0.06414, 1.439, 0.05707, 1.439, 0.06414, 1.762, 0.08414, 1.762, 0.08414, 1.439, 0.06414, 1.439, 0.08414, 1.762, 0.09121, 1.762, 0.09121, 1.439, 0.08414, 1.439, -0.1613, 0.0, -0.1613, 0.5583, 0.1613, 0.5583, 0.1613, 0.0, 0.0, 0.5583, 0.007071, 0.5583, 0.007071, 0.0, 0.0, 0.0, 0.007071, 0.5583, 0.02707, 0.5583, 0.02707, 0.0, 0.007071, 0.0, 0.02707, 0.5583, 0.03414, 0.5583, 0.03414, 0.0, 0.02707, 0.0, 0.03414, 0.5583, 0.04121, 0.5583, 0.04121, 0.0, 0.03414, 0.0, 0.04121, 0.5583, 0.09121, 0.5583, 0.09121, 0.0, 0.04121, 0.0, 0.0, 0.8808, 0.007071, 0.8808, 0.007071, 0.5583, 0.0, 0.5583, 0.007071, 0.8808, 0.02707, 0.8808, 0.02707, 0.5583, 0.007071, 0.5583, 0.02707, 0.8808, 0.03414, 0.8808, 0.03414, 0.5583, 0.02707, 0.5583, 0.03414, 0.8808, 0.04121, 0.8808, 0.04121, 0.5583, 0.03414, 0.5583, 0.04121, 0.8808, 0.09121, 0.8808, 0.09121, 0.5583, 0.04121, 0.5583, 0.0, 1.439, 0.007071, 1.439, 0.007071, 0.8808, 0.0, 0.8808, 0.007071, 1.439, 0.02707, 1.439, 0.02707, 0.8808, 0.007071, 0.8808, 0.02707, 1.439, 0.03414, 1.439, 0.03414, 0.8808, 0.02707, 0.8808, 0.03414, 1.439, 0.04121, 1.439, 0.04121, 0.8808, 0.03414, 0.8808, 0.04121, 1.439, 0.09121, 1.439, 0.09121, 0.8808, 0.04121, 0.8808, 0.0, 1.762, 0.007071, 1.762, 0.007071, 1.439, 0.0, 1.439, 0.007071, 1.762, 0.02707, 1.762, 0.02707, 1.439, 0.007071, 1.439, 0.02707, 1.762, 0.03414, 1.762, 0.03414, 1.439, 0.02707, 1.439, 0.03414, 1.762, 0.04121, 1.762, 0.04121, 1.439, 0.03414, 1.439, 0.04121, 1.762, 0.09121, 1.762, 0.09121, 1.439, 0.04121, 1.439, 0.1613, 0.0, 0.1613, 0.5583, -0.1613, 0.5583, -0.1613, 0.0, 0.0, 0.5583, 0.05, 0.5583, 0.05, 0.0, 0.0, 0.0, 0.05, 0.5583, 0.05707, 0.5583, 0.05707, 0.0, 0.05, 0.0, 0.05707, 0.5583, 0.06414, 0.5583, 0.06414, 0.0, 0.05707, 0.0, 0.06414, 0.5583, 0.08414, 0.5583, 0.08414, 0.0, 0.06414, 0.0, 0.08414, 0.5583, 0.09121, 0.5583, 0.09121, 0.0, 0.08414, 0.0, 0.0, 0.8808, 0.05, 0.8808, 0.05, 0.5583, 0.0, 0.5583, 0.05, 0.8808, 0.05707, 0.8808, 0.05707, 0.5583, 0.05, 0.5583, 0.05707, 0.8808, 0.06414, 0.8808, 0.06414, 0.5583, 0.05707, 0.5583, 0.06414, 0.8808, 0.08414, 0.8808, 0.08414, 0.5583, 0.06414, 0.5583, 0.08414, 0.8808, 0.09121, 0.8808, 0.09121, 0.5583, 0.08414, 0.5583, 0.0, 1.439, 0.05, 1.439, 0.05, 0.8808, 0.0, 0.8808, 0.05, 1.439, 0.05707, 1.439, 0.05707, 0.8808, 0.05, 0.8808, 0.05707, 1.439, 0.06414, 1.439, 0.06414, 0.8808, 0.05707, 0.8808, 0.06414, 1.439, 0.08414, 1.439, 0.08414, 0.8808, 0.06414, 0.8808, 0.08414, 1.439, 0.09121, 1.439, 0.09121, 0.8808, 0.08414, 0.8808, 0.0, 1.762, 0.05, 1.762, 0.05, 1.439, 0.0, 1.439, 0.05, 1.762, 0.05707, 1.762, 0.05707, 1.439, 0.05, 1.439, 0.05707, 1.762, 0.06414, 1.762, 0.06414, 1.439, 0.05707, 1.439, 0.06414, 1.762, 0.08414, 1.762, 0.08414, 1.439, 0.06414, 1.439, 0.08414, 1.762, 0.09121, 1.762, 0.09121, 1.439, 0.08414, 1.439, -0.1613, 0.0, -0.1613, 0.5583, 0.1613, 0.5583, 0.1613, 0.0, 0.0, 0.5583, 0.007071, 0.5583, 0.007071, 0.0, 0.0, 0.0, 0.007071, 0.5583, 0.02707, 0.5583, 0.02707, 0.0, 0.007071, 0.0, 0.02707, 0.5583, 0.03414, 0.5583, 0.03414, 0.0, 0.02707, 0.0, 0.03414, 0.5583, 0.04121, 0.5583, 0.04121, 0.0, 0.03414, 0.0, 0.04121, 0.5583, 0.09121, 0.5583, 0.09121, 0.0, 0.04121, 0.0, 0.0, 0.8808, 0.007071, 0.8808, 0.007071, 0.5583, 0.0, 0.5583, 0.007071, 0.8808, 0.02707, 0.8808, 0.02707, 0.5583, 0.007071, 0.5583, 0.02707, 0.8808, 0.03414, 0.8808, 0.03414, 0.5583, 0.02707, 0.5583, 0.03414, 0.8808, 0.04121, 0.8808, 0.04121, 0.5583, 0.03414, 0.5583, 0.04121, 0.8808, 0.09121, 0.8808, 0.09121, 0.5583, 0.04121, 0.5583, 0.0, 1.439, 0.007071, 1.439, 0.007071, 0.8808, 0.0, 0.8808, 0.007071, 1.439, 0.02707, 1.439, 0.02707, 0.8808, 0.007071, 0.8808, 0.02707, 1.439, 0.03414, 1.439, 0.03414, 0.8808, 0.02707, 0.8808, 0.03414, 1.439, 0.04121, 1.439, 0.04121, 0.8808, 0.03414, 0.8808, 0.04121, 1.439, 0.09121, 1.439, 0.09121, 0.8808, 0.04121, 0.8808, 0.0, 1.762, 0.007071, 1.762, 0.007071, 1.439, 0.0, 1.439, 0.007071, 1.762, 0.02707, 1.762, 0.02707, 1.439, 0.007071, 1.439, 0.02707, 1.762, 0.03414, 1.762, 0.03414, 1.439, 0.02707, 1.439, 0.03414, 1.762, 0.04121, 1.762, 0.04121, 1.439, 0.03414, 1.439, 0.04121, 1.762, 0.09121, 1.762, 0.09121, 1.439, 0.04121, 1.439, 0.1613, 0.0, 0.1613, 0.5583, -0.1613, 0.5583, -0.1613, 0.0, 0.0, 0.5583, 0.05, 0.5583, 0.05, 0.0, 0.0, 0.0, 0.05, 0.5583, 0.05707, 0.5583, 0.05707, 0.0, 0.05, 0.0, 0.05707, 0.5583, 0.06414, 0.5583, 0.06414, 0.0, 0.05707, 0.0, 0.06414, 0.5583, 0.08414, 0.5583, 0.08414, 0.0, 0.06414, 0.0, 0.08414, 0.5583, 0.09121, 0.5583, 0.09121, 0.0, 0.08414, 0.0, 0.0, 0.8808, 0.05, 0.8808, 0.05, 0.5583, 0.0, 0.5583, 0.05, 0.8808, 0.05707, 0.8808, 0.05707, 0.5583, 0.05, 0.5583, 0.05707, 0.8808, 0.06414, 0.8808, 0.06414, 0.5583, 0.05707, 0.5583, 0.06414, 0.8808, 0.08414, 0.8808, 0.08414, 0.5583, 0.06414, 0.5583, 0.08414, 0.8808, 0.09121, 0.8808, 0.09121, 0.5583, 0.08414, 0.5583, 0.0, 1.439, 0.05, 1.439, 0.05, 0.8808, 0.0, 0.8808, 0.05, 1.439, 0.05707, 1.439, 0.05707, 0.8808, 0.05, 0.8808, 0.05707, 1.439, 0.06414, 1.439, 0.06414, 0.8808, 0.05707, 0.8808, 0.06414, 1.439, 0.08414, 1.439, 0.08414, 0.8808, 0.06414, 0.8808, 0.08414, 1.439, 0.09121, 1.439, 0.09121, 0.8808, 0.08414, 0.8808, 0.0, 1.762, 0.05, 1.762, 0.05, 1.439, 0.0, 1.439, 0.05, 1.762, 0.05707, 1.762, 0.05707, 1.439, 0.05, 1.439, 0.05707, 1.762, 0.06414, 1.762, 0.06414, 1.439, 0.05707, 1.439, 0.06414, 1.762, 0.08414, 1.762, 0.08414, 1.439, 0.06414, 1.439, 0.08414, 1.762, 0.09121, 1.762, 0.09121, 1.439, 0.08414, 1.439, -0.1613, 0.0, -0.1613, 0.5583, 0.1613, 0.5583, 0.1613, 0.0, 0.0, 0.5583, 0.007071, 0.5583, 0.007071, 0.0, 0.0, 0.0, 0.007071, 0.5583, 0.02707, 0.5583, 0.02707, 0.0, 0.007071, 0.0, 0.02707, 0.5583, 0.03414, 0.5583, 0.03414, 0.0, 0.02707, 0.0, 0.03414, 0.5583, 0.04121, 0.5583, 0.04121, 0.0, 0.03414, 0.0, 0.04121, 0.5583, 0.09121, 0.5583, 0.09121, 0.0, 0.04121, 0.0, 0.0, 0.8808, 0.007071, 0.8808, 0.007071, 0.5583, 0.0, 0.5583, 0.007071, 0.8808, 0.02707, 0.8808, 0.02707, 0.5583, 0.007071, 0.5583, 0.02707, 0.8808, 0.03414, 0.8808, 0.03414, 0.5583, 0.02707, 0.5583, 0.03414, 0.8808, 0.04121, 0.8808, 0.04121, 0.5583, 0.03414, 0.5583, 0.04121, 0.8808, 0.09121, 0.8808, 0.09121, 0.5583, 0.04121, 0.5583, 0.0, 1.439, 0.007071, 1.439, 0.007071, 0.8808, 0.0, 0.8808, 0.007071, 1.439, 0.02707, 1.439, 0.02707, 0.8808, 0.007071, 0.8808, 0.02707, 1.439, 0.03414, 1.439, 0.03414, 0.8808, 0.02707, 0.8808, 0.03414, 1.439, 0.04121, 1.439, 0.04121, 0.8808, 0.03414, 0.8808, 0.04121, 1.439, 0.09121, 1.439, 0.09121, 0.8808, 0.04121, 0.8808, 0.0, 1.762, 0.007071, 1.762, 0.007071, 1.439, 0.0, 1.439, 0.007071, 1.762, 0.02707, 1.762, 0.02707, 1.439, 0.007071, 1.439, 0.02707, 1.762, 0.03414, 1.762, 0.03414, 1.439, 0.02707, 1.439, 0.03414, 1.762, 0.04121, 1.762, 0.04121, 1.439, 0.03414, 1.439, 0.04121, 1.762, 0.09121, 1.762, 0.09121, 1.439, 0.04121, 1.439, 0.1613, 0.0, 0.1613, 0.5583, -0.1613, 0.5583, -0.1613, 0.0, 0.0, 0.5583, 0.05, 0.5583, 0.05, 0.0, 0.0, 0.0, 0.05, 0.5583, 0.05707, 0.5583, 0.05707, 0.0, 0.05, 0.0, 0.05707, 0.5583, 0.06414, 0.5583, 0.06414, 0.0, 0.05707, 0.0, 0.06414, 0.5583, 0.08414, 0.5583, 0.08414, 0.0, 0.06414, 0.0, 0.08414, 0.5583, 0.09121, 0.5583, 0.09121, 0.0, 0.08414, 0.0, 0.0, 0.8808, 0.05, 0.8808, 0.05, 0.5583, 0.0, 0.5583, 0.05, 0.8808, 0.05707, 0.8808, 0.05707, 0.5583, 0.05, 0.5583, 0.05707, 0.8808, 0.06414, 0.8808, 0.06414, 0.5583, 0.05707, 0.5583, 0.06414, 0.8808, 0.08414, 0.8808, 0.08414, 0.5583, 0.06414, 0.5583, 0.08414, 0.8808, 0.09121, 0.8808, 0.09121, 0.5583, 0.08414, 0.5583, 0.0, 1.439, 0.05, 1.439, 0.05, 0.8808, 0.0, 0.8808, 0.05, 1.439, 0.05707, 1.439, 0.05707, 0.8808, 0.05, 0.8808, 0.05707, 1.439, 0.06414, 1.439, 0.06414, 0.8808, 0.05707, 0.8808, 0.06414, 1.439, 0.08414, 1.439, 0.08414, 0.8808, 0.06414, 0.8808, 0.08414, 1.439, 0.09121, 1.439, 0.09121, 0.8808, 0.08414, 0.8808, 0.0, 1.762, 0.05, 1.762, 0.05, 1.439, 0.0, 1.439, 0.05, 1.762, 0.05707, 1.762, 0.05707, 1.439, 0.05, 1.439, 0.05707, 1.762, 0.06414, 1.762, 0.06414, 1.439, 0.05707, 1.439, 0.06414, 1.762, 0.08414, 1.762, 0.08414, 1.439, 0.06414, 1.439, 0.08414, 1.762, 0.09121, 1.762, 0.09121, 1.439, 0.08414, 1.439, -0.1613, 0.0, -0.1613, 0.5583, 0.1613, 0.5583, 0.1613, 0.0, 0.0, 0.5583, 0.007071, 0.5583, 0.007071, 0.0, 0.0, 0.0, 0.007071, 0.5583, 0.02707, 0.5583, 0.02707, 0.0, 0.007071, 0.0, 0.02707, 0.5583, 0.03414, 0.5583, 0.03414, 0.0, 0.02707, 0.0, 0.03414, 0.5583, 0.04121, 0.5583, 0.04121, 0.0, 0.03414, 0.0, 0.04121, 0.5583, 0.09121, 0.5583, 0.09121, 0.0, 0.04121, 0.0, 0.0, 0.8808, 0.007071, 0.8808, 0.007071, 0.5583, 0.0, 0.5583, 0.007071, 0.8808, 0.02707, 0.8808, 0.02707, 0.5583, 0.007071, 0.5583, 0.02707, 0.8808, 0.03414, 0.8808, 0.03414, 0.5583, 0.02707, 0.5583, 0.03414, 0.8808, 0.04121, 0.8808, 0.04121, 0.5583, 0.03414, 0.5583, 0.04121, 0.8808, 0.09121, 0.8808, 0.09121, 0.5583, 0.04121, 0.5583, 0.0, 1.439, 0.007071, 1.439, 0.007071, 0.8808, 0.0, 0.8808, 0.007071, 1.439, 0.02707, 1.439, 0.02707, 0.8808, 0.007071, 0.8808, 0.02707, 1.439, 0.03414, 1.439, 0.03414, 0.8808, 0.02707, 0.8808, 0.03414, 1.439, 0.04121, 1.439, 0.04121, 0.8808, 0.03414, 0.8808, 0.04121, 1.439, 0.09121, 1.439, 0.09121, 0.8808, 0.04121, 0.8808, 0.0, 1.762, 0.007071, 1.762, 0.007071, 1.439, 0.0, 1.439, 0.007071, 1.762, 0.02707, 1.762, 0.02707, 1.439, 0.007071, 1.439, 0.02707, 1.762, 0.03414, 1.762, 0.03414, 1.439, 0.02707, 1.439, 0.03414, 1.762, 0.04121, 1.762, 0.04121, 1.439, 0.03414, 1.439, 0.04121, 1.762, 0.09121, 1.762, 0.09121, 1.439, 0.04121, 1.439, 0.1613, 0.0, 0.1613, 0.5583, -0.1613, 0.5583, -0.1613, 0.0, 0.0, 0.5583, 0.05, 0.5583, 0.05, 0.0, 0.0, 0.0, 0.05, 0.5583, 0.05707, 0.5583, 0.05707, 0.0, 0.05, 0.0, 0.05707, 0.5583, 0.06414, 0.5583, 0.06414, 0.0, 0.05707, 0.0, 0.06414, 0.5583, 0.08414, 0.5583, 0.08414, 0.0, 0.06414, 0.0, 0.08414, 0.5583, 0.09121, 0.5583, 0.09121, 0.0, 0.08414, 0.0, 0.0, 0.8808, 0.05, 0.8808, 0.05, 0.5583, 0.0, 0.5583, 0.05, 0.8808, 0.05707, 0.8808, 0.05707, 0.5583, 0.05, 0.5583, 0.05707, 0.8808, 0.06414, 0.8808, 0.06414, 0.5583, 0.05707, 0.5583, 0.06414, 0.8808, 0.08414, 0.8808, 0.08414, 0.5583, 0.06414, 0.5583, 0.08414, 0.8808, 0.09121, 0.8808, 0.09121, 0.5583, 0.08414, 0.5583, 0.0, 1.439, 0.05, 1.439, 0.05, 0.8808, 0.0, 0.8808, 0.05, 1.439, 0.05707, 1.439, 0.05707, 0.8808, 0.05, 0.8808, 0.05707, 1.439, 0.06414, 1.439, 0.06414, 0.8808, 0.05707, 0.8808, 0.06414, 1.439, 0.08414, 1.439, 0.08414, 0.8808, 0.06414, 0.8808, 0.08414, 1.439, 0.09121, 1.439, 0.09121, 0.8808, 0.08414, 0.8808, 0.0, 1.762, 0.05, 1.762, 0.05, 1.439, 0.0, 1.439, 0.05, 1.762, 0.05707, 1.762, 0.05707, 1.439, 0.05, 1.439, 0.05707, 1.762, 0.06414, 1.762, 0.06414, 1.439, 0.05707, 1.439, 0.06414, 1.762, 0.08414, 1.762, 0.08414, 1.439, 0.06414, 1.439, 0.08414, 1.762, 0.09121, 1.762, 0.09121, 1.439, 0.08414, 1.439, -0.1613, 0.0, -0.1613, 0.5583, 0.1613, 0.5583, 0.1613, 0.0, 0.0, 0.5583, 0.007071, 0.5583, 0.007071, 0.0, 0.0, 0.0, 0.007071, 0.5583, 0.02707, 0.5583, 0.02707, 0.0, 0.007071, 0.0, 0.02707, 0.5583, 0.03414, 0.5583, 0.03414, 0.0, 0.02707, 0.0, 0.03414, 0.5583, 0.04121, 0.5583, 0.04121, 0.0, 0.03414, 0.0, 0.04121, 0.5583, 0.09121, 0.5583, 0.09121, 0.0, 0.04121, 0.0, 0.0, 0.8808, 0.007071, 0.8808, 0.007071, 0.5583, 0.0, 0.5583, 0.007071, 0.8808, 0.02707, 0.8808, 0.02707, 0.5583, 0.007071, 0.5583, 0.02707, 0.8808, 0.03414, 0.8808, 0.03414, 0.5583, 0.02707, 0.5583, 0.03414, 0.8808, 0.04121, 0.8808, 0.04121, 0.5583, 0.03414, 0.5583, 0.04121, 0.8808, 0.09121, 0.8808, 0.09121, 0.5583, 0.04121, 0.5583, 0.0, 1.439, 0.007071, 1.439, 0.007071, 0.8808, 0.0, 0.8808, 0.007071, 1.439, 0.02707, 1.439, 0.02707, 0.8808, 0.007071, 0.8808, 0.02707, 1.439, 0.03414, 1.439, 0.03414, 0.8808, 0.02707, 0.8808, 0.03414, 1.439, 0.04121, 1.439, 0.04121, 0.8808, 0.03414, 0.8808, 0.04121, 1.439, 0.09121, 1.439, 0.09121, 0.8808, 0.04121, 0.8808, 0.0, 1.762, 0.007071, 1.762, 0.007071, 1.439, 0.0, 1.439, 0.007071, 1.762, 0.02707, 1.762, 0.02707, 1.439, 0.007071, 1.439, 0.02707, 1.762, 0.03414, 1.762, 0.03414, 1.439, 0.02707, 1.439, 0.03414, 1.762, 0.04121, 1.762, 0.04121, 1.439, 0.03414, 1.439, 0.04121, 1.762, 0.09121, 1.762, 0.09121, 1.439, 0.04121, 1.439, 0.1613, 0.0, 0.1613, 0.5583, -0.1613, 0.5583, -0.1613, 0.0, 0.0, 0.5583, 0.05, 0.5583, 0.05, 0.0, 0.0, 0.0, 0.05, 0.5583, 0.05707, 0.5583, 0.05707, 0.0, 0.05, 0.0, 0.05707, 0.5583, 0.06414, 0.5583, 0.06414, 0.0, 0.05707, 0.0, 0.06414, 0.5583, 0.08414, 0.5583, 0.08414, 0.0, 0.06414, 0.0, 0.08414, 0.5583, 0.09121, 0.5583, 0.09121, 0.0, 0.08414, 0.0, 0.0, 0.8808, 0.05, 0.8808, 0.05, 0.5583, 0.0, 0.5583, 0.05, 0.8808, 0.05707, 0.8808, 0.05707, 0.5583, 0.05, 0.5583, 0.05707, 0.8808, 0.06414, 0.8808, 0.06414, 0.5583, 0.05707, 0.5583, 0.06414, 0.8808, 0.08414, 0.8808, 0.08414, 0.5583, 0.06414, 0.5583, 0.08414, 0.8808, 0.09121, 0.8808, 0.09121, 0.5583, 0.08414, 0.5583, 0.0, 1.439, 0.05, 1.439, 0.05, 0.8808, 0.0, 0.8808, 0.05, 1.439, 0.05707, 1.439, 0.05707, 0.8808, 0.05, 0.8808, 0.05707, 1.439, 0.06414, 1.439, 0.06414, 0.8808, 0.05707, 0.8808, 0.06414, 1.439, 0.08414, 1.439, 0.08414, 0.8808, 0.06414, 0.8808, 0.08414, 1.439, 0.09121, 1.439, 0.09121, 0.8808, 0.08414, 0.8808, 0.0, 1.762, 0.05, 1.762, 0.05, 1.439, 0.0, 1.439, 0.05, 1.762, 0.05707, 1.762, 0.05707, 1.439, 0.05, 1.439, 0.05707, 1.762, 0.06414, 1.762, 0.06414, 1.439, 0.05707, 1.439, 0.06414, 1.762, 0.08414, 1.762, 0.08414, 1.439, 0.06414, 1.439, 0.08414, 1.762, 0.09121, 1.762, 0.09121, 1.439, 0.08414, 1.439, -0.1613, 0.0, -0.1613, 0.5583, 0.1613, 0.5583, 0.1613, 0.0, 0.0, 0.5583, 0.007071, 0.5583, 0.007071, 0.0, 0.0, 0.0, 0.007071, 0.5583, 0.02707, 0.5583, 0.02707, 0.0, 0.007071, 0.0, 0.02707, 0.5583, 0.03414, 0.5583, 0.03414, 0.0, 0.02707, 0.0, 0.03414, 0.5583, 0.04121, 0.5583, 0.04121, 0.0, 0.03414, 0.0, 0.04121, 0.5583, 0.09121, 0.5583, 0.09121, 0.0, 0.04121, 0.0, 0.0, 0.8808, 0.007071, 0.8808, 0.007071, 0.5583, 0.0, 0.5583, 0.007071, 0.8808, 0.02707, 0.8808, 0.02707, 0.5583, 0.007071, 0.5583, 0.02707, 0.8808, 0.03414, 0.8808, 0.03414, 0.5583, 0.02707, 0.5583, 0.03414, 0.8808, 0.04121, 0.8808, 0.04121, 0.5583, 0.03414, 0.5583, 0.04121, 0.8808, 0.09121, 0.8808, 0.09121, 0.5583, 0.04121, 0.5583, 0.0, 1.439, 0.007071, 1.439, 0.007071, 0.8808, 0.0, 0.8808, 0.007071, 1.439, 0.02707, 1.439, 0.02707, 0.8808, 0.007071, 0.8808, 0.02707, 1.439, 0.03414, 1.439, 0.03414, 0.8808, 0.02707, 0.8808, 0.03414, 1.439, 0.04121, 1.439, 0.04121, 0.8808, 0.03414, 0.8808, 0.04121, 1.439, 0.09121, 1.439, 0.09121, 0.8808, 0.04121, 0.8808, 0.0, 1.762, 0.007071, 1.762, 0.007071, 1.439, 0.0, 1.439, 0.007071, 1.762, 0.02707, 1.762, 0.02707, 1.439, 0.007071, 1.439, 0.02707, 1.762, 0.03414, 1.762, 0.03414, 1.439, 0.02707, 1.439, 0.03414, 1.762, 0.04121, 1.762, 0.04121, 1.439, 0.03414, 1.439, 0.04121, 1.762, 0.09121, 1.762, 0.09121, 1.439, 0.04121, 1.439, 0.1613, 0.0, 0.1613, 0.5583, -0.1613, 0.5583, -0.1613, 0.0])
me_panel.materials.append(mat_wood_boards)
me_panel.use_remesh_preserve_volume = False
me_panel.use_remesh_preserve_attributes = False
me_panel.use_mirror_vertex_groups = False
me_panel.update()
me_handle_001 = bpy.data.meshes.new('Handle.001')
me_handle_001.from_pydata([(0.015, 0.003, -0.107), (0.008, 0.002, -0.007), (0.015, 0.002, -0.107), (0.019, 0.002, -0.026), (-0.015, 0.003, -0.107), (-0.007, 0.002, -0.007), (-0.015, 0.002, -0.107), (-0.018, 0.002, -0.026), (0.008, 0.002, 0.007), (0.019, 0.002, 0.034), (-0.018, 0.002, 0.034), (-0.007, 0.002, 0.007), (-0.018, 0.003, -0.026), (0.019, 0.003, -0.026), (-0.018, 0.003, 0.034), (0.019, 0.003, 0.034), (-0.007, 0.042, -0.007), (0.008, 0.042, -0.007), (-0.007, 0.042, 0.007), (0.008, 0.042, 0.007), (-0.007, 0.047, -0.016), (0.008, 0.048, -0.018), (-0.007, 0.047, 0.016), (0.008, 0.048, 0.018), (-0.025, 0.041, 0.013), (-0.025, 0.041, -0.012), (-0.025, 0.048, 0.013), (-0.025, 0.048, -0.012), (0.019, 0.0, -0.026), (0.015, 0.0, -0.107), (-0.015, 0.0, -0.107), (-0.018, 0.0, -0.026), (0.019, 0.0, 0.034), (-0.018, 0.0, 0.034), (-0.107, 0.041, 0.013), (-0.107, 0.041, -0.012), (-0.107, 0.048, 0.013), (-0.107, 0.048, -0.012), (-0.12, 0.041, 0.013), (-0.12, 0.041, -0.012), (-0.12, 0.048, 0.013), (-0.12, 0.048, -0.012), (0.008, 0.005, -0.007), (0.008, 0.005, 0.007), (-0.007, 0.005, 0.007), (-0.007, 0.005, -0.007), (0.008, 0.041, -0.007), (0.008, 0.041, 0.007), (-0.007, 0.041, 0.007), (-0.007, 0.041, -0.007), (0.015, 0.003, -0.091), (0.015, 0.002, -0.091), (-0.015, 0.002, -0.091), (-0.015, 0.003, -0.091), (0.015, 0.0, -0.091), (-0.015, 0.0, -0.091), (0.015, 0.003, 0.044), (0.015, 0.002, 0.044), (-0.015, 0.002, 0.044), (-0.015, 0.003, 0.044), (0.015, 0.0, 0.044), (-0.015, 0.0, 0.044), (0.015, -0.023, -0.107), (0.008, -0.022, -0.007), (0.015, -0.022, -0.107), (0.019, -0.022, -0.026), (-0.015, -0.023, -0.107), (-0.007, -0.022, -0.007), (-0.015, -0.022, -0.107), (-0.018, -0.022, -0.026), (0.008, -0.022, 0.007), (0.019, -0.022, 0.034), (-0.018, -0.022, 0.034), (-0.007, -0.022, 0.007), (-0.018, -0.023, -0.026), (0.019, -0.023, -0.026), (-0.018, -0.023, 0.034), (0.019, -0.023, 0.034), (-0.007, -0.062, -0.007), (0.008, -0.062, -0.007), (-0.007, -0.062, 0.007), (0.008, -0.062, 0.007), (-0.007, -0.067, -0.016), (0.008, -0.068, -0.018), (-0.007, -0.067, 0.016), (0.008, -0.068, 0.018), (-0.025, -0.061, 0.013), (-0.025, -0.061, -0.012), (-0.025, -0.068, 0.013), (-0.025, -0.068, -0.012), (0.019, -0.02, -0.026), (0.015, -0.02, -0.107), (-0.015, -0.02, -0.107), (-0.018, -0.02, -0.026), (0.019, -0.02, 0.034), (-0.018, -0.02, 0.034), (-0.107, -0.061, 0.013), (-0.107, -0.061, -0.012), (-0.107, -0.068, 0.013), (-0.107, -0.068, -0.012), (-0.12, -0.061, 0.013), (-0.12, -0.061, -0.012), (-0.12, -0.068, 0.013), (-0.12, -0.068, -0.012), (0.008, -0.025, -0.007), (0.008, -0.025, 0.007), (-0.007, -0.025, 0.007), (-0.007, -0.025, -0.007), (0.008, -0.061, -0.007), (0.008, -0.061, 0.007), (-0.007, -0.061, 0.007), (-0.007, -0.061, -0.007), (0.015, -0.023, -0.091), (0.015, -0.022, -0.091), (-0.015, -0.022, -0.091), (-0.015, -0.023, -0.091), (0.015, -0.02, -0.091), (-0.015, -0.02, -0.091), (0.015, -0.023, 0.044), (0.015, -0.022, 0.044), (-0.015, -0.022, 0.044), (-0.015, -0.023, 0.044), (0.015, -0.02, 0.044), (-0.015, -0.02, 0.044)], [], [(13, 3, 51, 50), (6, 30, 55, 52), (7, 12, 53, 52), (12, 13, 50, 53), (6, 4, 0, 2), (7, 31, 33, 10), (14, 59, 56, 15), (7, 10, 14, 12), (13, 15, 9, 3), (46, 17, 19, 47), (1, 13, 12, 5), (11, 14, 15, 8), (5, 12, 14, 11), (8, 15, 13, 1), (20, 27, 26, 22), (47, 19, 18, 48), (48, 18, 16, 49), (49, 16, 17, 46), (20, 22, 23, 21), (16, 20, 21, 17), (17, 21, 23, 19), (19, 23, 22, 18), (26, 36, 34, 24), (18, 24, 25, 16), (16, 25, 27, 20), (22, 26, 24, 18), (53, 50, 0, 4), (51, 54, 29, 2), (2, 29, 30, 6), (33, 61, 58, 10), (9, 32, 28, 3), (3, 28, 54, 51), (36, 40, 38, 34), (24, 34, 35, 25), (25, 35, 37, 27), (27, 37, 36, 26), (38, 40, 41, 39), (34, 38, 39, 35), (35, 39, 41, 37), (37, 41, 40, 36), (5, 45, 42, 1), (11, 44, 45, 5), (8, 43, 44, 11), (1, 42, 43, 8), (45, 49, 46, 42), (44, 48, 49, 45), (43, 47, 48, 44), (42, 46, 47, 43), (52, 53, 4, 6), (52, 55, 31, 7), (50, 51, 2, 0), (57, 56, 59, 58), (58, 61, 60, 57), (9, 57, 60, 32), (10, 58, 59, 14), (15, 56, 57, 9), (112, 113, 65, 75), (114, 117, 92, 68), (114, 115, 74, 69), (115, 112, 75, 74), (64, 62, 66, 68), (72, 95, 93, 69), (77, 118, 121, 76), (74, 76, 72, 69), (65, 71, 77, 75), (109, 81, 79, 108), (67, 74, 75, 63), (70, 77, 76, 73), (73, 76, 74, 67), (63, 75, 77, 70), (84, 88, 89, 82), (110, 80, 81, 109), (111, 78, 80, 110), (108, 79, 78, 111), (83, 85, 84, 82), (79, 83, 82, 78), (81, 85, 83, 79), (80, 84, 85, 81), (86, 96, 98, 88), (78, 87, 86, 80), (82, 89, 87, 78), (80, 86, 88, 84), (66, 62, 112, 115), (64, 91, 116, 113), (68, 92, 91, 64), (72, 120, 123, 95), (65, 90, 94, 71), (113, 116, 90, 65), (96, 100, 102, 98), (87, 97, 96, 86), (89, 99, 97, 87), (88, 98, 99, 89), (101, 103, 102, 100), (97, 101, 100, 96), (99, 103, 101, 97), (98, 102, 103, 99), (63, 104, 107, 67), (67, 107, 106, 73), (73, 106, 105, 70), (70, 105, 104, 63), (104, 108, 111, 107), (107, 111, 110, 106), (106, 110, 109, 105), (105, 109, 108, 104), (68, 66, 115, 114), (69, 93, 117, 114), (62, 64, 113, 112), (120, 121, 118, 119), (119, 122, 123, 120), (94, 122, 119, 71), (76, 121, 120, 72), (71, 119, 118, 77)])
me_handle_001.polygons.foreach_set('use_smooth', [True] * 112)
me_handle_001.materials.append(mat_bmd_chrome_0019)
me_handle_001.use_remesh_preserve_volume = False
me_handle_001.use_remesh_preserve_attributes = False
me_handle_001.use_mirror_vertex_groups = False
me_handle_001.update()

# ---- objects
ob_plane = bpy.data.objects.new('Plane', me_plane)
ob_camera = bpy.data.objects.new('Camera', cam_camera)
ob_door = bpy.data.objects.new('Door', me_door)
ob_panel_001 = bpy.data.objects.new('Panel.001', me_panel_001)
ob_panel = bpy.data.objects.new('Panel', me_panel)
ob_handle = bpy.data.objects.new('Handle', me_handle_001)

# ---- transforms, parenting, visibility, modifiers, constraints
ob_plane.location = (0.0, -3.428, 0.0)
ob_plane.scale = (6.796, 6.796, 6.796)
ob_plane.lineart.crease_threshold = 0.0
ob_camera.location = (1.946, 6.095, 5.168)
ob_camera.rotation_euler = (0.9489, 0.0121, 2.864)
ob_camera.lineart.crease_threshold = 0.0
ob_door.location = (0.0, 0.0, 0.0)
ob_door.lineart.crease_threshold = 0.0
_m = ob_door.modifiers.new('Auto Smooth', 'NODES')
_m.node_group = ng_auto_smooth
_gi = [s.identifier for s in ng_auto_smooth.interface.items_tree if s.item_type == 'SOCKET' and s.in_out == 'INPUT']
_m[_gi[1]] = 0.5236  # Angle
ob_panel_001.parent = ob_door
ob_panel_001.location = (0.805, 0.14, 0.0)
ob_panel_001.rotation_euler = (0.0, -0.0, -1.15)
ob_panel_001.lock_location = (True, True, True)
ob_panel_001.lock_rotation = (True, True, False)
ob_panel_001.lock_scale = (True, True, True)
ob_panel_001.lineart.crease_threshold = 0.0
_m = ob_panel_001.modifiers.new('Auto Smooth', 'NODES')
_m.node_group = ng_auto_smooth
_gi = [s.identifier for s in ng_auto_smooth.interface.items_tree if s.item_type == 'SOCKET' and s.in_out == 'INPUT']
_m[_gi[1]] = 0.5236  # Angle
ob_panel.parent = ob_door
ob_panel.location = (-0.805, 0.14, 0.0)
ob_panel.rotation_euler = (0.0, -0.0, 1.1)
ob_panel.lock_location = (True, True, True)
ob_panel.lock_rotation = (True, True, False)
ob_panel.lock_scale = (True, True, True)
ob_panel.lineart.crease_threshold = 0.0
_m = ob_panel.modifiers.new('Auto Smooth', 'NODES')
_m.node_group = ng_auto_smooth
_gi = [s.identifier for s in ng_auto_smooth.interface.items_tree if s.item_type == 'SOCKET' and s.in_out == 'INPUT']
_m[_gi[1]] = 0.5236  # Angle
ob_handle.parent = ob_panel
ob_handle.location = (0.735, 0.0, 1.003)
ob_handle.lineart.crease_threshold = 0.0
_m = ob_handle.modifiers.new('Subsurf', 'SUBSURF')
_m.uv_smooth = 'PRESERVE_CORNERS'
_m.render_levels = 4
_m.show_only_control_edges = False
_m = ob_handle.modifiers.new('Auto Smooth', 'NODES')
_m.node_group = ng_auto_smooth
_gi = [s.identifier for s in ng_auto_smooth.interface.items_tree if s.item_type == 'SOCKET' and s.in_out == 'INPUT']
_m[_gi[1]] = 0.5236  # Angle

# ---- collection membership
scene.collection.objects.link(ob_plane)
scene.collection.objects.link(ob_camera)
col_collection_1.objects.link(ob_door)
col_collection_1.objects.link(ob_panel_001)
col_collection_1.objects.link(ob_panel)
col_collection_1.objects.link(ob_handle)

# ---- scene / render settings (as saved in the file)
scene.camera = ob_camera
scene.frame_start = 1; scene.frame_end = 250; scene.frame_set(1)
scene.render.engine = 'BLENDER_EEVEE_NEXT'
scene.render.resolution_percentage = 50
scene.render.dither_intensity = 0.0
scene.cycles.use_denoising = False
scene.cycles.samples = 128
scene.cycles.sampling_pattern = 'TABULATED_SOBOL'
scene.cycles.use_adaptive_sampling = False
scene.cycles.use_light_tree = False
scene.cycles.blur_glossy = 0.0
scene.cycles.sample_clamp_indirect = 0.0
scene.view_settings.view_transform = 'Standard'
bpy.context.view_layer.update()

# ---- added for rendering (the .blend has no usable light): sun
light_auto_sun = bpy.data.lights.new('AutoSun', 'SUN')
light_auto_sun.energy = 3.0
light_auto_sun.angle = 0.0523599
ob_auto_sun = bpy.data.objects.new('AutoSun', light_auto_sun)
scene.collection.objects.link(ob_auto_sun)
ob_auto_sun.rotation_euler = (0.872665, 0.174533, 0.523599)
bpy.context.view_layer.update()
